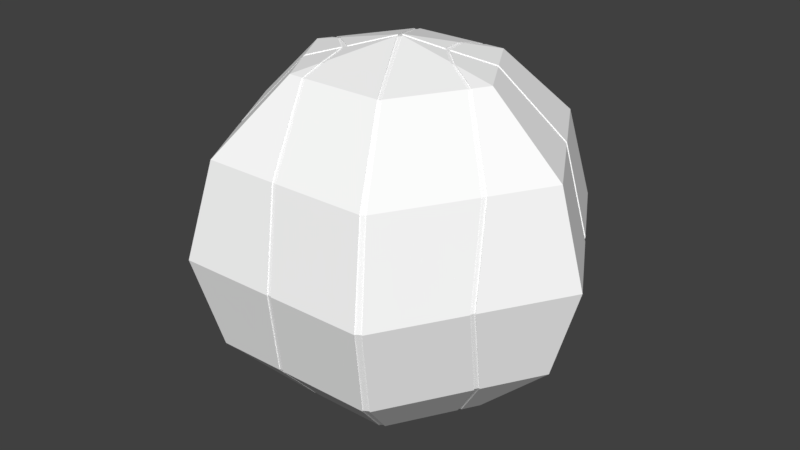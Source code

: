 # Source: BasketBall.blend  (saved by Blender 2.78.0; exported with 4.5.12 LTS)
import bpy
from mathutils import Matrix  # noqa: F401  (used for matrix-valued properties, if any)

bpy.ops.wm.read_factory_settings(use_empty=True)
scene = bpy.context.scene
scene.name = 'Scene'

# ---- collections
col_collection_1 = bpy.data.collections.new('Collection 1'); scene.collection.children.link(col_collection_1)

# ---- materials (node trees are filled in below, after node groups)
mat_bsktballtxt = bpy.data.materials.new('bsktBallTxt')
mat_bsktballtxt.alpha_threshold = 0.0
mat_bsktballtxt.use_transparent_shadow = False
mat_bsktballtxt.diffuse_color = (1.0, 1.0, 1.0, 1.0)
mat_bsktballtxt.specular_color = (0.0, 0.0, 0.0)
mat_bsktballtxt.roughness = 0.5
mat_bsktballtxt.specular_intensity = 0.0

# ---- material node trees

# ---- world
world_world = bpy.data.worlds.new('World'); scene.world = world_world
world_world.color = (0.05088, 0.05088, 0.05088)
world_world.use_sun_shadow = False
world_world.sun_shadow_jitter_overblur = 0.0
world_world.cycles.sampling_method = 'MANUAL'

# ---- meshes
me_untitled = bpy.data.meshes.new('Untitled')
me_untitled.from_pydata([(0.8888, 1.539, 0.4251), (-1.778, 6.762e-06, 0.4251), (-0.8888, -1.539, 0.4251), (1.778, 3.372e-06, 0.4251), (1.539, 2.666, 1.64), (-3.079, 3.319e-06, 1.64), (-1.539, -2.666, 1.64), (3.079, 6.709e-06, 1.64), (1.778, 3.079, 3.3), (-3.555, 3.246e-06, 3.3), (-1.778, -3.079, 3.3), (3.555, -1.442e-07, 3.3), (1.539, 2.666, 4.96), (-3.079, 6.564e-06, 4.96), (-1.539, -2.666, 4.96), (3.079, 6.564e-06, 4.96), (0.8888, 1.539, 6.175), (-1.778, 6.511e-06, 6.175), (-0.8888, -1.539, 6.175), (1.778, -2.699e-07, 6.175), (-0.822, 1.527, 0.4251), (-1.461, 2.623, 1.64), (-1.692, 3.025, 3.3), (-1.468, 2.619, 4.96), (-0.8301, 1.522, 6.175), (-0.9111, 1.475, 0.4251), (-1.541, 2.577, 1.64), (-1.774, 2.978, 3.3), (-1.534, 2.581, 4.96), (-0.903, 1.48, 6.175), (1.453, -2.628, 1.64), (1.684, -3.03, 3.3), (1.46, -2.624, 4.96), (0.8391, -1.517, 6.175), (0.9067, -1.478, 0.4251), (1.549, -2.572, 1.64), (1.782, -2.974, 3.3), (1.542, -2.576, 4.96), (0.8949, -1.485, 6.175), (-0.05525, -0.009839, 0.003254), (-0.01211, -0.07927, 0.002565), (0.8245, -1.524, 0.4251), (0.01082, 0.02516, -0.0005084), (0.05228, -0.03906, -0.001737), (0.04232, 0.002471, 6.592), (-0.00356, 0.06812, 6.592), (-0.06534, 0.0244, 6.584), (-0.02981, -0.03868, 6.584), (-1.311, -0.8082, 6.175), (-2.271, -1.4, 4.96), (-2.622, -1.616, 3.3), (-2.271, -1.4, 1.64), (-1.311, -0.8082, 0.4251), (-1.355, -0.7312, 6.175), (-2.348, -1.267, 4.96), (-2.711, -1.462, 3.3), (-2.348, -1.267, 1.64), (-1.355, -0.7312, 0.4251), (1.311, 0.8082, 6.175), (2.271, 1.4, 4.96), (2.622, 1.616, 3.3), (2.271, 1.4, 1.64), (1.311, 0.8082, 0.4251), (1.355, 0.7312, 6.175), (2.348, 1.267, 4.96), (2.711, 1.462, 3.3), (2.348, 1.267, 1.64), (1.355, 0.7312, 0.4251), (-0.803, -0.5238, 0.257), (-0.6768, -1.179, 0.32), (-0.6318, -1.537, 0.4251), (-0.303, -2.65, 1.64), (-0.04665, -3.054, 3.3), (-0.2268, -2.652, 4.96), (-0.6355, -1.539, 6.175), (-0.6589, -1.13, 6.285), (-0.8015, -0.4947, 6.339), (-0.8364, -0.4346, 6.339), (-1.321, 0.002756, 6.284), (-1.646, 0.222, 6.175), (-2.461, 1.032, 4.96), (-2.665, 1.489, 3.3), (-2.464, 1.031, 1.64), (-1.648, 0.2213, 0.4251), (-1.354, -0.006954, 0.3202), (-0.8469, -0.4499, 0.2572), (-0.7251, -0.4476, 6.363), (-0.5968, -1.02, 6.315), (-0.5637, -1.539, 6.175), (-0.1433, -2.651, 4.96), (0.03989, -3.053, 3.3), (-0.2153, -2.649, 1.64), (-0.559, -1.537, 0.4251), (-0.6133, -1.071, 0.2885), (-0.7268, -0.4811, 0.2317), (-0.7707, -0.4077, 0.2321), (-1.227, -0.009046, 0.2887), (-1.611, 0.284, 0.4251), (-2.418, 1.108, 1.64), (-2.62, 1.564, 3.3), (-2.414, 1.11, 4.96), (-1.609, 0.2849, 6.175), (-1.258, 0.003143, 6.299), (-0.7585, -0.3901, 6.363), (0.6763, 0.4262, 0.2111), (0.5499, 0.9414, 0.2539), (0.6322, 1.538, 0.4251), (0.3393, 2.649, 1.64), (0.04262, 3.052, 3.3), (0.3364, 2.647, 4.96), (0.545, 1.536, 6.175), (0.5356, 0.9438, 6.342), (0.6584, 0.4293, 6.383), (0.6953, 0.3735, 6.384), (1.081, 0.00633, 6.342), (1.609, -0.2925, 6.175), (2.471, -1.027, 4.96), (2.669, -1.487, 3.3), (2.467, -1.029, 1.64), (1.603, -0.2955, 0.4251), (1.1, -0.007679, 0.2534), (0.7199, 0.356, 0.2105), (0.4991, 0.8517, 0.2282), (0.6128, 0.388, 0.1897), (0.6563, 0.3185, 0.189), (0.9987, -0.008835, 0.2276), (1.569, -0.3546, 0.4251), (2.421, -1.106, 1.64), (2.624, -1.561, 3.3), (2.425, -1.104, 4.96), (1.575, -0.351, 6.175), (0.9761, 0.007276, 6.367), (0.6293, 0.3378, 6.404), (0.5932, 0.3914, 6.404), (0.4827, 0.8545, 6.367), (0.4762, 1.535, 6.175), (0.2462, 2.646, 4.96), (-0.04413, 3.051, 3.3), (0.2493, 2.648, 1.64), (0.5594, 1.537, 0.4251), (-2.334, -1.258, 1.647), (-2.257, -1.392, 1.647), (-1.347, -0.726, 0.4377), (-1.302, -0.8036, 0.4377), (2.334, 1.258, 1.647), (2.257, 1.392, 1.647), (1.347, 0.7258, 0.4377), (1.302, 0.8035, 0.4377), (-2.696, -1.453, 3.3), (-2.606, -1.608, 3.3), (2.696, 1.453, 3.3), (2.606, 1.608, 3.3), (-2.334, -1.258, 4.953), (-2.257, -1.392, 4.953), (2.334, 1.258, 4.953), (2.257, 1.392, 4.953), (-1.347, -0.7261, 6.162), (-1.303, -0.8038, 6.162), (1.347, 0.7259, 6.162), (1.303, 0.8036, 6.162), (-0.8433, -0.4474, 0.2749), (-0.799, -0.522, 0.2746), (-0.05475, 0.01955, 6.569), (-0.002138, 0.05568, 6.576), (-0.8257, 1.517, 6.161), (-0.8992, 1.475, 6.161), (-0.02874, -0.02714, 6.568), (0.8361, -1.512, 6.161), (0.8924, -1.479, 6.161), (0.0343, 0.006409, 6.576), (-1.455, 2.613, 1.648), (-1.535, 2.566, 1.648), (-0.8179, 1.522, 0.4389), (-0.9077, 1.47, 0.4389), (-1.685, 3.014, 3.3), (-1.767, 2.966, 3.3), (-1.462, 2.609, 4.952), (-1.528, 2.57, 4.952), (1.677, -3.018, 3.3), (1.775, -2.961, 3.3), (1.446, -2.618, 1.648), (1.544, -2.561, 1.648), (1.453, -2.614, 4.952), (1.537, -2.565, 4.952), (-0.01072, -0.07254, 0.01827), (0.04869, -0.03569, 0.01351), (-0.04842, -0.0122, 0.01899), (0.01267, 0.01939, 0.01478), (0.8216, -1.519, 0.4389), (0.9045, -1.471, 0.4389), (0.7151, 0.3525, 0.2277), (0.6712, 0.4234, 0.2284), (0.6536, 0.4267, 6.366), (0.6908, 0.3704, 6.366), (-0.798, -0.4929, 6.321), (-0.8332, -0.4323, 6.321), (-0.7546, -0.3874, 6.346), (-0.721, -0.4455, 6.346), (-0.7221, -0.4789, 0.2492), (-0.7664, -0.4048, 0.2495), (-0.5968, -1.02, 6.297), (-0.6595, -1.131, 6.267), (-0.6412, -1.53, 6.162), (-0.5688, -1.53, 6.162), (-0.2292, -2.635, 4.953), (-0.145, -2.634, 4.953), (-0.04767, -3.036, 3.3), (0.03966, -3.035, 3.3), (-0.3062, -2.634, 1.647), (-0.2177, -2.633, 1.647), (-0.5642, -1.527, 0.4376), (-0.6377, -1.527, 0.4376), (-0.6132, -1.07, 0.3064), (-0.6773, -1.18, 0.3382), (-1.227, -0.009114, 0.3067), (-1.355, -0.007006, 0.3384), (-1.642, 0.2113, 0.4376), (-1.605, 0.2745, 0.4376), (-2.405, 1.097, 1.647), (-2.451, 1.019, 1.647), (-2.605, 1.554, 3.3), (-2.649, 1.479, 3.3), (-2.402, 1.099, 4.953), (-2.449, 1.021, 4.953), (-1.603, 0.2755, 6.162), (-1.641, 0.212, 6.162), (-1.259, 0.003084, 6.28), (-1.322, 0.002694, 6.265), (0.6246, 0.3337, 6.387), (0.5882, 0.3879, 6.387), (0.6074, 0.3845, 0.2068), (0.6512, 0.3143, 0.206), (0.5493, 0.9401, 0.2715), (0.498, 0.8496, 0.2456), (0.9962, -0.008799, 0.245), (1.099, -0.007632, 0.2709), (1.597, -0.286, 0.4376), (1.562, -0.3457, 0.4376), (2.408, -1.095, 1.647), (2.455, -1.018, 1.647), (2.609, -1.552, 3.3), (2.653, -1.477, 3.3), (2.412, -1.093, 4.953), (2.458, -1.016, 4.953), (1.569, -0.3423, 6.162), (1.603, -0.2833, 6.162), (0.974, 0.007322, 6.349), (1.079, 0.006368, 6.324), (0.4817, 0.8527, 6.349), (0.5351, 0.9428, 6.324), (0.5501, 1.526, 6.162), (0.4808, 1.525, 6.162), (0.34, 2.631, 4.953), (0.249, 2.63, 4.953), (0.04368, 3.034, 3.3), (-0.04384, 3.033, 3.3), (0.3428, 2.633, 1.647), (0.252, 2.631, 1.647), (0.638, 1.528, 0.4376), (0.5647, 1.527, 0.4376)], [], [(0, 106, 107, 4), (141, 140, 142, 143), (70, 71, 6, 2), (145, 144, 146, 147), (4, 107, 108, 8), (149, 148, 140, 141), (6, 71, 72, 10), (151, 150, 144, 145), (8, 108, 109, 12), (153, 152, 148, 149), (10, 72, 73, 14), (155, 154, 150, 151), (12, 109, 110, 16), (157, 156, 152, 153), (14, 73, 74, 18), (159, 158, 154, 155), (1, 83, 84), (160, 161, 143, 142), (69, 70, 2), (162, 163, 164, 165), (166, 167, 168, 169), (166, 169, 163, 162), (171, 170, 172, 173), (175, 174, 170, 171), (177, 176, 174, 175), (165, 164, 176, 177), (82, 83, 1, 5), (81, 82, 5, 9), (80, 81, 9, 13), (79, 80, 13, 17), (179, 178, 180, 181), (183, 182, 178, 179), (168, 167, 182, 183), (118, 119, 3, 7), (117, 118, 7, 11), (116, 117, 11, 15), (115, 116, 15, 19), (51, 52, 2, 6), (50, 51, 6, 10), (49, 50, 10, 14), (48, 49, 14, 18), (61, 62, 0, 4), (60, 61, 4, 8), (59, 60, 8, 12), (58, 59, 12, 16), (2, 52, 68, 69), (185, 184, 186, 187), (189, 188, 184, 185), (105, 106, 0), (190, 191, 147, 146), (3, 119, 120), (114, 115, 19), (192, 193, 158, 159), (111, 112, 58, 16), (16, 110, 111), (78, 79, 17), (75, 76, 48, 18), (18, 74, 75), (157, 194, 195, 156), (17, 53, 77, 78), (13, 54, 53, 17), (9, 55, 54, 13), (5, 56, 55, 9), (1, 57, 56, 5), (19, 63, 113, 114), (15, 64, 63, 19), (11, 65, 64, 15), (7, 66, 65, 11), (3, 67, 66, 7), (120, 121, 67, 3), (84, 85, 57, 1), (173, 172, 187, 186), (0, 62, 104, 105), (181, 180, 188, 189), (93, 94, 40), (40, 41, 92, 93), (30, 91, 92, 41), (90, 91, 30, 31), (89, 90, 31, 32), (88, 89, 32, 33), (87, 88, 33, 47), (47, 86, 87), (196, 197, 166, 162), (102, 103, 46), (46, 29, 101, 102), (29, 28, 100, 101), (28, 27, 99, 100), (27, 26, 98, 99), (26, 25, 97, 98), (96, 97, 25, 39), (39, 95, 96), (186, 184, 198, 199), (200, 197, 194, 201), (201, 202, 203, 200), (202, 204, 205, 203), (204, 206, 207, 205), (206, 208, 209, 207), (210, 209, 208, 211), (212, 210, 211, 213), (213, 161, 198, 212), (199, 198, 161, 160), (214, 199, 160, 215), (215, 216, 217, 214), (218, 217, 216, 219), (220, 218, 219, 221), (222, 220, 221, 223), (224, 222, 223, 225), (226, 224, 225, 227), (227, 195, 196, 226), (195, 194, 197, 196), (122, 123, 42), (42, 20, 139, 122), (138, 139, 20, 21), (137, 138, 21, 22), (136, 137, 22, 23), (135, 136, 23, 24), (134, 135, 24, 45), (45, 133, 134), (163, 169, 228, 229), (131, 132, 44), (44, 38, 130, 131), (38, 37, 129, 130), (37, 36, 128, 129), (36, 35, 127, 128), (35, 34, 126, 127), (125, 126, 34, 43), (43, 124, 125), (185, 187, 230, 231), (232, 191, 230, 233), (231, 230, 191, 190), (234, 231, 190, 235), (235, 236, 237, 234), (238, 237, 236, 239), (240, 238, 239, 241), (242, 240, 241, 243), (244, 242, 243, 245), (246, 244, 245, 247), (247, 193, 228, 246), (229, 228, 193, 192), (248, 229, 192, 249), (249, 250, 251, 248), (250, 252, 253, 251), (252, 254, 255, 253), (254, 256, 257, 255), (256, 258, 259, 257), (233, 259, 258, 232), (56, 57, 142, 140), (52, 51, 141, 143), (66, 67, 146, 144), (62, 61, 145, 147), (55, 56, 140, 148), (51, 50, 149, 141), (65, 66, 144, 150), (61, 60, 151, 145), (54, 55, 148, 152), (50, 49, 153, 149), (64, 65, 150, 154), (60, 59, 155, 151), (53, 54, 152, 156), (49, 48, 157, 153), (63, 64, 154, 158), (59, 58, 159, 155), (68, 52, 143, 161), (57, 85, 160, 142), (45, 24, 164, 163), (29, 46, 162, 165), (47, 33, 167, 166), (38, 44, 169, 168), (21, 20, 172, 170), (25, 26, 171, 173), (22, 21, 170, 174), (26, 27, 175, 171), (23, 22, 174, 176), (27, 28, 177, 175), (24, 23, 176, 164), (28, 29, 165, 177), (31, 30, 180, 178), (35, 36, 179, 181), (32, 31, 178, 182), (36, 37, 183, 179), (33, 32, 182, 167), (37, 38, 168, 183), (41, 40, 184, 188), (43, 34, 189, 185), (104, 62, 147, 191), (67, 121, 190, 146), (113, 63, 158, 193), (58, 112, 192, 159), (48, 76, 194, 157), (77, 53, 156, 195), (20, 42, 187, 172), (39, 25, 173, 186), (30, 41, 188, 180), (34, 35, 181, 189), (86, 47, 166, 197), (46, 103, 196, 162), (40, 94, 198, 184), (95, 39, 186, 199), (87, 86, 197, 200), (76, 75, 201, 194), (75, 74, 202, 201), (88, 87, 200, 203), (74, 73, 204, 202), (89, 88, 203, 205), (73, 72, 206, 204), (90, 89, 205, 207), (72, 71, 208, 206), (91, 90, 207, 209), (92, 91, 209, 210), (71, 70, 211, 208), (93, 92, 210, 212), (70, 69, 213, 211), (69, 68, 161, 213), (94, 93, 212, 198), (96, 95, 199, 214), (85, 84, 215, 160), (84, 83, 216, 215), (97, 96, 214, 217), (98, 97, 217, 218), (83, 82, 219, 216), (99, 98, 218, 220), (82, 81, 221, 219), (100, 99, 220, 222), (81, 80, 223, 221), (101, 100, 222, 224), (80, 79, 225, 223), (102, 101, 224, 226), (79, 78, 227, 225), (78, 77, 195, 227), (103, 102, 226, 196), (44, 132, 228, 169), (133, 45, 163, 229), (42, 123, 230, 187), (124, 43, 185, 231), (105, 104, 191, 232), (123, 122, 233, 230), (125, 124, 231, 234), (121, 120, 235, 190), (120, 119, 236, 235), (126, 125, 234, 237), (127, 126, 237, 238), (119, 118, 239, 236), (128, 127, 238, 240), (118, 117, 241, 239), (129, 128, 240, 242), (117, 116, 243, 241), (130, 129, 242, 244), (116, 115, 245, 243), (131, 130, 244, 246), (115, 114, 247, 245), (114, 113, 193, 247), (132, 131, 246, 228), (134, 133, 229, 248), (112, 111, 249, 192), (111, 110, 250, 249), (135, 134, 248, 251), (110, 109, 252, 250), (136, 135, 251, 253), (109, 108, 254, 252), (137, 136, 253, 255), (108, 107, 256, 254), (138, 137, 255, 257), (107, 106, 258, 256), (139, 138, 257, 259), (122, 139, 259, 233), (106, 105, 232, 258)])
me_untitled.polygons.foreach_set('use_smooth', [True] * 266)
_k = set([(0, 4), (0, 62), (0, 105), (0, 106), (1, 5), (1, 57), (1, 83), (1, 84), (2, 6), (2, 52), (2, 69), (2, 70), (3, 7), (3, 67), (3, 119), (3, 120), (4, 8), (4, 61), (4, 107), (5, 9), (5, 56), (5, 82), (6, 10), (6, 51), (6, 71), (7, 11), (7, 66), (7, 118), (8, 12), (8, 60), (8, 108), (9, 13), (9, 55), (9, 81), (10, 14), (10, 50), (10, 72), (11, 15), (11, 65), (11, 117), (12, 16), (12, 59), (12, 109), (13, 17), (13, 54), (13, 80), (14, 18), (14, 49), (14, 73), (15, 19), (15, 64), (15, 116), (16, 58), (16, 110), (16, 111), (17, 53), (17, 78), (17, 79), (18, 48), (18, 74), (18, 75), (19, 63), (19, 114), (19, 115), (20, 21), (20, 42), (20, 139), (21, 22), (21, 138), (22, 23), (22, 137), (23, 24), (23, 136), (24, 45), (24, 135), (25, 26), (25, 39), (25, 97), (26, 27), (26, 98), (27, 28), (27, 99), (28, 29), (28, 100), (29, 46), (29, 101), (30, 31), (30, 41), (30, 91), (31, 32), (31, 90), (32, 33), (32, 89), (33, 47), (33, 88), (34, 35), (34, 43), (34, 126), (35, 36), (35, 127), (36, 37), (36, 128), (37, 38), (37, 129), (38, 44), (38, 130), (39, 95), (39, 96), (39, 186), (40, 41), (40, 93), (40, 94), (40, 184), (41, 92), (42, 122), (42, 123), (42, 187), (43, 124), (43, 125), (43, 185), (44, 131), (44, 132), (44, 169), (45, 133), (45, 134), (45, 163), (46, 102), (46, 103), (46, 162), (47, 86), (47, 87), (47, 166), (48, 49), (48, 76), (49, 50), (50, 51), (51, 52), (52, 68), (53, 54), (53, 77), (54, 55), (55, 56), (56, 57), (57, 85), (58, 59), (58, 112), (59, 60), (60, 61), (61, 62), (62, 104), (63, 64), (63, 113), (64, 65), (65, 66), (66, 67), (67, 121), (68, 69), (68, 161), (69, 70), (70, 71), (71, 72), (72, 73), (73, 74), (74, 75), (75, 76), (76, 194), (77, 78), (77, 195), (78, 79), (79, 80), (80, 81), (81, 82), (82, 83), (83, 84), (84, 85), (85, 160), (86, 87), (86, 197), (87, 88), (88, 89), (89, 90), (90, 91), (91, 92), (92, 93), (93, 94), (94, 198), (95, 96), (95, 199), (96, 97), (97, 98), (98, 99), (99, 100), (100, 101), (101, 102), (102, 103), (103, 196), (104, 105), (104, 191), (105, 106), (106, 107), (107, 108), (108, 109), (109, 110), (110, 111), (111, 112), (112, 192), (113, 114), (113, 193), (114, 115), (115, 116), (116, 117), (117, 118), (118, 119), (119, 120), (120, 121), (121, 190), (122, 123), (122, 139), (123, 230), (124, 125), (124, 231), (125, 126), (126, 127), (127, 128), (128, 129), (129, 130), (130, 131), (131, 132), (132, 228), (133, 134), (133, 229), (134, 135), (135, 136), (136, 137), (137, 138), (138, 139), (140, 141), (140, 142), (140, 148), (141, 143), (141, 149), (142, 143), (142, 160), (143, 161), (144, 145), (144, 146), (144, 150), (145, 147), (145, 151), (146, 147), (146, 190), (147, 191), (148, 149), (148, 152), (149, 153), (150, 151), (150, 154), (151, 155), (152, 153), (152, 156), (153, 157), (154, 155), (154, 158), (155, 159), (156, 157), (156, 195), (157, 194), (158, 159), (158, 193), (159, 192), (160, 215), (161, 213), (162, 165), (162, 196), (163, 164), (163, 229), (164, 165), (164, 176), (165, 177), (166, 167), (166, 169), (166, 197), (167, 168), (167, 182), (168, 169), (168, 183), (169, 228), (170, 171), (170, 172), (170, 174), (171, 173), (171, 175), (172, 173), (172, 187), (173, 186), (174, 175), (174, 176), (175, 177), (176, 177), (178, 179), (178, 180), (178, 182), (179, 181), (179, 183), (180, 181), (180, 188), (181, 189), (182, 183), (184, 188), (184, 198), (185, 189), (185, 231), (186, 187), (186, 199), (187, 230), (188, 189), (190, 235), (191, 232), (192, 249), (193, 247), (194, 201), (195, 227), (196, 226), (197, 200), (198, 212), (199, 214), (200, 201), (200, 203), (201, 202), (202, 203), (202, 204), (203, 205), (204, 205), (204, 206), (205, 207), (206, 207), (206, 208), (207, 209), (208, 209), (208, 211), (209, 210), (210, 211), (210, 212), (211, 213), (212, 213), (214, 215), (214, 217), (215, 216), (216, 217), (216, 219), (217, 218), (218, 219), (218, 220), (219, 221), (220, 221), (220, 222), (221, 223), (222, 223), (222, 224), (223, 225), (224, 225), (224, 226), (225, 227), (226, 227), (228, 246), (229, 248), (230, 233), (231, 234), (232, 233), (232, 258), (233, 259), (234, 235), (234, 237), (235, 236), (236, 237), (236, 239), (237, 238), (238, 239), (238, 240), (239, 241), (240, 241), (240, 242), (241, 243), (242, 243), (242, 244), (243, 245), (244, 245), (244, 246), (245, 247), (246, 247), (248, 249), (248, 251), (249, 250), (250, 251), (250, 252), (251, 253), (252, 253), (252, 254), (253, 255), (254, 255), (254, 256), (255, 257), (256, 257), (256, 258), (257, 259), (258, 259)])
me_untitled.attributes.new('sharp_edge', 'BOOLEAN', 'EDGE').data.foreach_set('value', [ (min(e.vertices), max(e.vertices)) in _k for e in me_untitled.edges])
_uv = me_untitled.uv_layers.new(name='map1')
_uv.uv.foreach_set('vector', [0.009296, 0.1667, 0.02112, 0.1667, 0.04084, 0.3333, 0.009296, 0.3333, 0.7803, 0.6656, 0.791, 0.6633, 0.7684, 0.5832, 0.7622, 0.5845, 0.2701, 0.1667, 0.2859, 0.3333, 0.2583, 0.3333, 0.2583, 0.1667, 0.7156, 0.298, 0.7048, 0.3002, 0.7187, 0.3737, 0.7249, 0.3724, 0.009296, 0.3333, 0.04084, 0.3333, 0.04872, 0.5, 0.009296, 0.5, 0.7913, 0.6986, 0.8036, 0.696, 0.791, 0.6633, 0.7803, 0.6656, 0.2583, 0.3333, 0.2859, 0.3333, 0.2977, 0.5, 0.2583, 0.5, 0.7165, 0.274, 0.7041, 0.2766, 0.7048, 0.3002, 0.7156, 0.298, 0.009296, 0.5, 0.04872, 0.5, 0.04084, 0.6667, 0.009296, 0.6667, 0.7922, 0.6747, 0.8029, 0.6724, 0.8036, 0.696, 0.7913, 0.6986, 0.2583, 0.5, 0.2977, 0.5, 0.2899, 0.6667, 0.2583, 0.6667, 0.7275, 0.3071, 0.7168, 0.3093, 0.7041, 0.2766, 0.7165, 0.274, 0.009296, 0.6667, 0.04084, 0.6667, 0.02507, 0.8333, 0.009296, 0.8333, 0.7829, 0.6003, 0.7891, 0.599, 0.8029, 0.6724, 0.7922, 0.6747, 0.2583, 0.6667, 0.2899, 0.6667, 0.2701, 0.8333, 0.2583, 0.8333, 0.7455, 0.3881, 0.7393, 0.3894, 0.7168, 0.3093, 0.7275, 0.3071, 0.1753, 0.1667, 0.1635, 0.1667, 0.1554, 0.1274, 0.7589, 0.5433, 0.7529, 0.5444, 0.7622, 0.5845, 0.7684, 0.5832, 0.2733, 0.1277, 0.2701, 0.1667, 0.2583, 0.1667, 0.7693, 0.4973, 0.7687, 0.4928, 0.8826, 0.4663, 0.8838, 0.4722, 0.7656, 0.4981, 0.6463, 0.5243, 0.6441, 0.5136, 0.7644, 0.4932, 0.7656, 0.4981, 0.7644, 0.4932, 0.7687, 0.4928, 0.7693, 0.4973, 0.9546, 0.442, 0.9533, 0.4356, 0.8618, 0.45, 0.8633, 0.4572, 0.9925, 0.44, 0.9911, 0.4334, 0.9533, 0.4356, 0.9546, 0.442, 0.9665, 0.4505, 0.9654, 0.4452, 0.9911, 0.4334, 0.9925, 0.44, 0.8838, 0.4722, 0.8826, 0.4663, 0.9654, 0.4452, 0.9665, 0.4505, 0.1438, 0.3333, 0.1635, 0.1667, 0.1753, 0.1667, 0.1753, 0.3333, 0.1359, 0.5, 0.1438, 0.3333, 0.1753, 0.3333, 0.1753, 0.5, 0.1438, 0.6667, 0.1359, 0.5, 0.1753, 0.5, 0.1753, 0.6667, 0.1635, 0.8333, 0.1438, 0.6667, 0.1753, 0.6667, 0.1753, 0.8333, 0.5152, 0.532, 0.5168, 0.5399, 0.5427, 0.5286, 0.5411, 0.5209, 0.5528, 0.5293, 0.5547, 0.5384, 0.5168, 0.5399, 0.5152, 0.532, 0.6441, 0.5136, 0.6463, 0.5243, 0.5547, 0.5384, 0.5528, 0.5293, 0.3928, 0.3333, 0.4086, 0.1667, 0.4243, 0.1667, 0.4243, 0.3333, 0.3849, 0.5, 0.3928, 0.3333, 0.4243, 0.3333, 0.4243, 0.5, 0.3928, 0.6667, 0.3849, 0.5, 0.4243, 0.5, 0.4243, 0.6667, 0.4086, 0.8333, 0.3928, 0.6667, 0.4243, 0.6667, 0.4243, 0.8333, 0.2189, 0.3333, 0.2189, 0.1667, 0.2583, 0.1667, 0.2583, 0.3333, 0.2189, 0.5, 0.2189, 0.3333, 0.2583, 0.3333, 0.2583, 0.5, 0.2189, 0.6667, 0.2189, 0.5, 0.2583, 0.5, 0.2583, 0.6667, 0.2189, 0.8333, 0.2189, 0.6667, 0.2583, 0.6667, 0.2583, 0.8333, 0.4679, 0.3333, 0.4679, 0.1667, 0.5073, 0.1667, 0.5073, 0.3333, 0.4679, 0.5, 0.4679, 0.3333, 0.5073, 0.3333, 0.5073, 0.5, 0.4679, 0.6667, 0.4679, 0.5, 0.5073, 0.5, 0.5073, 0.6667, 0.4679, 0.8333, 0.4679, 0.6667, 0.5073, 0.6667, 0.5073, 0.8333, 0.2583, 0.1667, 0.2189, 0.1667, 0.2191, 0.1037, 0.2486, 0.1273, 0.7379, 0.4764, 0.7387, 0.4813, 0.7437, 0.4804, 0.7424, 0.4757, 0.6239, 0.5, 0.6253, 0.5066, 0.7387, 0.4813, 0.7379, 0.4764, 0.03465, 0.1028, 0.02112, 0.1667, 0.009296, 0.1667, 0.7279, 0.4238, 0.7337, 0.4228, 0.7249, 0.3724, 0.7187, 0.3737, 0.4243, 0.1667, 0.4086, 0.1667, 0.4056, 0.1033, 0.409, 0.8981, 0.4086, 0.8333, 0.4243, 0.8333, 0.7568, 0.4404, 0.7521, 0.4411, 0.7393, 0.3894, 0.7455, 0.3881, 0.4908, 0.8958, 0.4669, 0.9114, 0.4679, 0.8333, 0.5073, 0.8333, 0.009296, 0.8333, 0.02507, 0.8333, 0.02462, 0.8981, 0.1675, 0.865, 0.1635, 0.8333, 0.1753, 0.8333, 0.2501, 0.8645, 0.2182, 0.8957, 0.2189, 0.8333, 0.2583, 0.8333, 0.2583, 0.8333, 0.2701, 0.8333, 0.266, 0.8656, 0.7829, 0.6003, 0.7762, 0.5596, 0.781, 0.5586, 0.7891, 0.599, 0.1753, 0.8333, 0.2147, 0.8333, 0.2151, 0.8955, 0.1834, 0.8644, 0.1753, 0.6667, 0.2147, 0.6667, 0.2147, 0.8333, 0.1753, 0.8333, 0.1753, 0.5, 0.2147, 0.5, 0.2147, 0.6667, 0.1753, 0.6667, 0.1753, 0.3333, 0.2147, 0.3333, 0.2147, 0.5, 0.1753, 0.5, 0.1753, 0.1667, 0.2147, 0.1667, 0.2147, 0.3333, 0.1753, 0.3333, 0.4243, 0.8333, 0.4638, 0.8333, 0.4647, 0.9115, 0.4409, 0.8959, 0.4243, 0.6667, 0.4638, 0.6667, 0.4638, 0.8333, 0.4243, 0.8333, 0.4243, 0.5, 0.4638, 0.5, 0.4638, 0.6667, 0.4243, 0.6667, 0.4243, 0.3333, 0.4638, 0.3333, 0.4638, 0.5, 0.4243, 0.5, 0.4243, 0.1667, 0.4638, 0.1667, 0.4638, 0.3333, 0.4243, 0.3333, 0.4401, 0.1027, 0.4637, 0.08667, 0.4638, 0.1667, 0.4243, 0.1667, 0.1855, 0.1274, 0.2152, 0.1038, 0.2147, 0.1667, 0.1753, 0.1667, 0.8633, 0.4572, 0.8618, 0.45, 0.7424, 0.4757, 0.7437, 0.4804, 0.5073, 0.1667, 0.4679, 0.1667, 0.4673, 0.08649, 0.4911, 0.1025, 0.5411, 0.5209, 0.5427, 0.5286, 0.6253, 0.5066, 0.6239, 0.5, 0.2457, 0.1155, 0.2191, 0.09428, 0.2194, 0.009303, 0.3182, 0.01063, 0.3371, 0.1667, 0.2735, 0.1667, 0.2778, 0.116, 0.3372, 0.3333, 0.2885, 0.3333, 0.2735, 0.1667, 0.3371, 0.1667, 0.2997, 0.5, 0.2885, 0.3333, 0.3372, 0.3333, 0.3372, 0.5, 0.2922, 0.6667, 0.2997, 0.5, 0.3372, 0.5, 0.3372, 0.6667, 0.2735, 0.8333, 0.2922, 0.6667, 0.3372, 0.6667, 0.3372, 0.8333, 0.269, 0.8785, 0.2735, 0.8333, 0.3372, 0.8333, 0.2965, 0.9948, 0.2171, 0.9892, 0.2181, 0.905, 0.2468, 0.877, 0.7798, 0.5525, 0.7752, 0.5534, 0.7656, 0.4981, 0.7693, 0.4973, 0.185, 0.8707, 0.2151, 0.9049, 0.2156, 0.9889, 0.1365, 0.9917, 0.09645, 0.8333, 0.1601, 0.8333, 0.166, 0.8714, 0.09645, 0.8333, 0.09645, 0.6667, 0.1414, 0.6667, 0.1601, 0.8333, 0.09645, 0.6667, 0.09645, 0.5, 0.1339, 0.5, 0.1414, 0.6667, 0.09645, 0.5, 0.09645, 0.3333, 0.1414, 0.3333, 0.1339, 0.5, 0.09645, 0.3333, 0.09645, 0.1667, 0.1601, 0.1667, 0.1414, 0.3333, 0.1495, 0.1156, 0.1601, 0.1667, 0.09645, 0.1667, 0.09584, 0.009454, 0.216, 0.009421, 0.2153, 0.09433, 0.1885, 0.1156, 0.7437, 0.4804, 0.7387, 0.4813, 0.7515, 0.5383, 0.7574, 0.5372, 0.739, 0.5737, 0.7752, 0.5534, 0.7762, 0.5596, 0.736, 0.5822, 0.736, 0.5822, 0.7138, 0.5996, 0.7104, 0.5958, 0.739, 0.5737, 0.7138, 0.5996, 0.632, 0.6265, 0.6282, 0.6221, 0.7104, 0.5958, 0.632, 0.6265, 0.5965, 0.6313, 0.5925, 0.6266, 0.6282, 0.6221, 0.5965, 0.6313, 0.6238, 0.6214, 0.6197, 0.6167, 0.5925, 0.6266, 0.6897, 0.5797, 0.6197, 0.6167, 0.6238, 0.6214, 0.6931, 0.5836, 0.7155, 0.5605, 0.6897, 0.5797, 0.6931, 0.5836, 0.7129, 0.5691, 0.7129, 0.5691, 0.7529, 0.5444, 0.7515, 0.5383, 0.7155, 0.5605, 0.7574, 0.5372, 0.7515, 0.5383, 0.7529, 0.5444, 0.7589, 0.5433, 0.8, 0.543, 0.7574, 0.5372, 0.7589, 0.5433, 0.8062, 0.5497, 0.8062, 0.5497, 0.8315, 0.5548, 0.8331, 0.5498, 0.8, 0.543, 0.9181, 0.5566, 0.8331, 0.5498, 0.8315, 0.5548, 0.9162, 0.5627, 0.9574, 0.5501, 0.9181, 0.5566, 0.9162, 0.5627, 0.9556, 0.556, 0.93, 0.5654, 0.9574, 0.5501, 0.9556, 0.556, 0.9281, 0.5715, 0.8537, 0.5654, 0.93, 0.5654, 0.9281, 0.5715, 0.8521, 0.5704, 0.8237, 0.5604, 0.8537, 0.5654, 0.8521, 0.5704, 0.8266, 0.5638, 0.8266, 0.5638, 0.781, 0.5586, 0.7798, 0.5525, 0.8237, 0.5604, 0.781, 0.5586, 0.7762, 0.5596, 0.7752, 0.5534, 0.7798, 0.5525, 0.4886, 0.0929, 0.4672, 0.07847, 0.4666, 0.006314, 0.07268, 0.006967, 0.08815, 0.1667, 0.02448, 0.1667, 0.03845, 0.0932, 0.0432, 0.3333, 0.02448, 0.1667, 0.08815, 0.1667, 0.08815, 0.3333, 0.0507, 0.5, 0.0432, 0.3333, 0.08815, 0.3333, 0.08815, 0.5, 0.0432, 0.6667, 0.0507, 0.5, 0.08815, 0.5, 0.08815, 0.6667, 0.02822, 0.8333, 0.0432, 0.6667, 0.08815, 0.6667, 0.08815, 0.8333, 0.02692, 0.9078, 0.02822, 0.8333, 0.08815, 0.8333, 0.04762, 0.9953, 0.466, 0.9894, 0.4668, 0.9192, 0.4883, 0.9051, 0.7687, 0.4928, 0.7644, 0.4932, 0.7534, 0.4464, 0.7579, 0.4457, 0.4433, 0.9053, 0.4648, 0.9194, 0.4657, 0.9897, 0.3859, 0.9951, 0.3455, 0.8333, 0.4054, 0.8333, 0.4067, 0.9078, 0.3455, 0.8333, 0.3455, 0.6667, 0.3904, 0.6667, 0.4054, 0.8333, 0.3455, 0.6667, 0.3455, 0.5, 0.3829, 0.5, 0.3904, 0.6667, 0.3455, 0.5, 0.3455, 0.3333, 0.3904, 0.3333, 0.3829, 0.5, 0.3455, 0.3333, 0.3455, 0.1667, 0.4054, 0.1667, 0.3904, 0.3333, 0.4028, 0.09376, 0.4054, 0.1667, 0.3455, 0.1667, 0.3776, 0.008176, 0.4637, 0.00668, 0.4637, 0.07867, 0.4424, 0.09307, 0.7379, 0.4764, 0.7424, 0.4757, 0.7345, 0.4279, 0.7288, 0.4289, 0.7667, 0.4051, 0.7337, 0.4228, 0.7345, 0.4279, 0.7642, 0.4119, 0.7288, 0.4289, 0.7345, 0.4279, 0.7337, 0.4228, 0.7279, 0.4238, 0.6958, 0.426, 0.7288, 0.4289, 0.7279, 0.4238, 0.6911, 0.4207, 0.6911, 0.4207, 0.6538, 0.408, 0.6523, 0.4127, 0.6958, 0.426, 0.5777, 0.4067, 0.6523, 0.4127, 0.6538, 0.408, 0.5796, 0.4006, 0.5503, 0.4222, 0.5777, 0.4067, 0.5796, 0.4006, 0.5521, 0.4163, 0.5895, 0.4155, 0.5503, 0.4222, 0.5521, 0.4163, 0.5915, 0.4094, 0.6728, 0.4279, 0.5895, 0.4155, 0.5915, 0.4094, 0.6743, 0.4233, 0.7197, 0.4432, 0.6728, 0.4279, 0.6743, 0.4233, 0.7146, 0.4376, 0.7146, 0.4376, 0.7521, 0.4411, 0.7534, 0.4464, 0.7197, 0.4432, 0.7579, 0.4457, 0.7534, 0.4464, 0.7521, 0.4411, 0.7568, 0.4404, 0.7872, 0.4294, 0.7579, 0.4457, 0.7568, 0.4404, 0.7893, 0.4223, 0.7893, 0.4223, 0.8187, 0.3937, 0.8219, 0.3974, 0.7872, 0.4294, 0.8187, 0.3937, 0.8823, 0.3496, 0.8864, 0.3544, 0.8219, 0.3974, 0.8823, 0.3496, 0.9113, 0.3417, 0.9154, 0.3463, 0.8864, 0.3544, 0.9113, 0.3417, 0.8703, 0.3403, 0.8745, 0.3451, 0.9154, 0.3463, 0.8703, 0.3403, 0.794, 0.3733, 0.7974, 0.3772, 0.8745, 0.3451, 0.7642, 0.4119, 0.7974, 0.3772, 0.794, 0.3733, 0.7667, 0.4051, 0.2147, 0.3333, 0.2147, 0.1667, 0.2147, 0.1667, 0.2147, 0.3333, 0.2189, 0.1667, 0.2189, 0.3333, 0.2189, 0.3333, 0.2189, 0.1667, 0.4638, 0.3333, 0.4638, 0.1667, 0.4638, 0.1667, 0.4638, 0.3333, 0.4679, 0.1667, 0.4679, 0.3333, 0.4679, 0.3333, 0.4679, 0.1667, 0.2147, 0.5, 0.2147, 0.3333, 0.2147, 0.3333, 0.2147, 0.5, 0.2189, 0.3333, 0.2189, 0.5, 0.2189, 0.5, 0.2189, 0.3333, 0.4638, 0.5, 0.4638, 0.3333, 0.4638, 0.3333, 0.4638, 0.5, 0.4679, 0.3333, 0.4679, 0.5, 0.4679, 0.5, 0.4679, 0.3333, 0.2147, 0.6667, 0.2147, 0.5, 0.2147, 0.5, 0.2147, 0.6667, 0.2189, 0.5, 0.2189, 0.6667, 0.2189, 0.6667, 0.2189, 0.5, 0.4638, 0.6667, 0.4638, 0.5, 0.4638, 0.5, 0.4638, 0.6667, 0.4679, 0.5, 0.4679, 0.6667, 0.4679, 0.6667, 0.4679, 0.5, 0.2147, 0.8333, 0.2147, 0.6667, 0.2147, 0.6667, 0.2147, 0.8333, 0.2189, 0.6667, 0.2189, 0.8333, 0.2189, 0.8333, 0.2189, 0.6667, 0.4638, 0.8333, 0.4638, 0.6667, 0.4638, 0.6667, 0.4638, 0.8333, 0.4679, 0.6667, 0.4679, 0.8333, 0.4679, 0.8333, 0.4679, 0.6667, 0.2191, 0.1037, 0.2189, 0.1667, 0.2189, 0.1667, 0.2191, 0.1037, 0.2147, 0.1667, 0.2152, 0.1038, 0.2152, 0.1038, 0.2147, 0.1667, 0.04762, 0.9953, 0.08815, 0.8333, 0.08815, 0.8333, 0.04762, 0.9953, 0.09645, 0.8333, 0.1365, 0.9917, 0.1365, 0.9917, 0.09645, 0.8333, 0.2965, 0.9948, 0.3372, 0.8333, 0.3372, 0.8333, 0.2965, 0.9948, 0.3455, 0.8333, 0.3859, 0.9951, 0.3859, 0.9951, 0.3455, 0.8333, 0.08815, 0.3333, 0.08815, 0.1667, 0.08815, 0.1667, 0.08815, 0.3333, 0.09645, 0.1667, 0.09645, 0.3333, 0.09645, 0.3333, 0.09645, 0.1667, 0.08815, 0.5, 0.08815, 0.3333, 0.08815, 0.3333, 0.08815, 0.5, 0.09645, 0.3333, 0.09645, 0.5, 0.09645, 0.5, 0.09645, 0.3333, 0.08815, 0.6667, 0.08815, 0.5, 0.08815, 0.5, 0.08815, 0.6667, 0.09645, 0.5, 0.09645, 0.6667, 0.09645, 0.6667, 0.09645, 0.5, 0.08815, 0.8333, 0.08815, 0.6667, 0.08815, 0.6667, 0.08815, 0.8333, 0.09645, 0.6667, 0.09645, 0.8333, 0.09645, 0.8333, 0.09645, 0.6667, 0.3372, 0.5, 0.3372, 0.3333, 0.3372, 0.3333, 0.3372, 0.5, 0.3455, 0.3333, 0.3455, 0.5, 0.3455, 0.5, 0.3455, 0.3333, 0.3372, 0.6667, 0.3372, 0.5, 0.3372, 0.5, 0.3372, 0.6667, 0.3455, 0.5, 0.3455, 0.6667, 0.3455, 0.6667, 0.3455, 0.5, 0.3372, 0.8333, 0.3372, 0.6667, 0.3372, 0.6667, 0.3372, 0.8333, 0.3455, 0.6667, 0.3455, 0.8333, 0.3455, 0.8333, 0.3455, 0.6667, 0.3371, 0.1667, 0.3182, 0.01063, 0.3182, 0.01063, 0.3371, 0.1667, 0.3776, 0.008176, 0.3455, 0.1667, 0.3455, 0.1667, 0.3776, 0.008176, 0.4673, 0.08649, 0.4679, 0.1667, 0.4679, 0.1667, 0.4673, 0.08649, 0.4638, 0.1667, 0.4637, 0.08667, 0.4637, 0.08667, 0.4638, 0.1667, 0.4647, 0.9115, 0.4638, 0.8333, 0.4638, 0.8333, 0.4647, 0.9115, 0.4679, 0.8333, 0.4669, 0.9114, 0.4669, 0.9114, 0.4679, 0.8333, 0.2189, 0.8333, 0.2182, 0.8957, 0.2182, 0.8957, 0.2189, 0.8333, 0.2151, 0.8955, 0.2147, 0.8333, 0.2147, 0.8333, 0.2151, 0.8955, 0.08815, 0.1667, 0.07268, 0.006967, 0.07268, 0.006967, 0.08815, 0.1667, 0.09584, 0.009454, 0.09645, 0.1667, 0.09645, 0.1667, 0.09584, 0.009454, 0.3372, 0.3333, 0.3371, 0.1667, 0.3371, 0.1667, 0.3372, 0.3333, 0.3455, 0.1667, 0.3455, 0.3333, 0.3455, 0.3333, 0.3455, 0.1667, 0.2181, 0.905, 0.2171, 0.9892, 0.2171, 0.9892, 0.2181, 0.905, 0.2156, 0.9889, 0.2151, 0.9049, 0.2151, 0.9049, 0.2156, 0.9889, 0.2194, 0.009303, 0.2191, 0.09428, 0.2191, 0.09428, 0.2194, 0.009303, 0.2153, 0.09433, 0.216, 0.009421, 0.216, 0.009421, 0.2153, 0.09433, 0.2468, 0.877, 0.2181, 0.905, 0.2181, 0.905, 0.2468, 0.877, 0.2182, 0.8957, 0.2501, 0.8645, 0.2501, 0.8645, 0.2182, 0.8957, 0.266, 0.8656, 0.2701, 0.8333, 0.2701, 0.8333, 0.266, 0.8656, 0.2735, 0.8333, 0.269, 0.8785, 0.269, 0.8785, 0.2735, 0.8333, 0.2701, 0.8333, 0.2899, 0.6667, 0.2899, 0.6667, 0.2701, 0.8333, 0.2922, 0.6667, 0.2735, 0.8333, 0.2735, 0.8333, 0.2922, 0.6667, 0.2899, 0.6667, 0.2977, 0.5, 0.2977, 0.5, 0.2899, 0.6667, 0.2997, 0.5, 0.2922, 0.6667, 0.2922, 0.6667, 0.2997, 0.5, 0.2977, 0.5, 0.2859, 0.3333, 0.2859, 0.3333, 0.2977, 0.5, 0.2885, 0.3333, 0.2997, 0.5, 0.2997, 0.5, 0.2885, 0.3333, 0.2735, 0.1667, 0.2885, 0.3333, 0.2885, 0.3333, 0.2735, 0.1667, 0.2859, 0.3333, 0.2701, 0.1667, 0.2701, 0.1667, 0.2859, 0.3333, 0.2778, 0.116, 0.2735, 0.1667, 0.2735, 0.1667, 0.2778, 0.116, 0.2701, 0.1667, 0.2733, 0.1277, 0.2733, 0.1277, 0.2701, 0.1667, 0.2486, 0.1273, 0.2191, 0.1037, 0.2191, 0.1037, 0.2486, 0.1273, 0.2191, 0.09428, 0.2457, 0.1155, 0.2457, 0.1155, 0.2191, 0.09428, 0.1885, 0.1156, 0.2153, 0.09433, 0.2153, 0.09433, 0.1885, 0.1156, 0.2152, 0.1038, 0.1855, 0.1274, 0.1855, 0.1274, 0.2152, 0.1038, 0.1554, 0.1274, 0.1635, 0.1667, 0.1635, 0.1667, 0.1554, 0.1274, 0.1601, 0.1667, 0.1495, 0.1156, 0.1495, 0.1156, 0.1601, 0.1667, 0.1414, 0.3333, 0.1601, 0.1667, 0.1601, 0.1667, 0.1414, 0.3333, 0.1635, 0.1667, 0.1438, 0.3333, 0.1438, 0.3333, 0.1635, 0.1667, 0.1339, 0.5, 0.1414, 0.3333, 0.1414, 0.3333, 0.1339, 0.5, 0.1438, 0.3333, 0.1359, 0.5, 0.1359, 0.5, 0.1438, 0.3333, 0.1414, 0.6667, 0.1339, 0.5, 0.1339, 0.5, 0.1414, 0.6667, 0.1359, 0.5, 0.1438, 0.6667, 0.1438, 0.6667, 0.1359, 0.5, 0.1601, 0.8333, 0.1414, 0.6667, 0.1414, 0.6667, 0.1601, 0.8333, 0.1438, 0.6667, 0.1635, 0.8333, 0.1635, 0.8333, 0.1438, 0.6667, 0.166, 0.8714, 0.1601, 0.8333, 0.1601, 0.8333, 0.166, 0.8714, 0.1635, 0.8333, 0.1675, 0.865, 0.1675, 0.865, 0.1635, 0.8333, 0.1834, 0.8644, 0.2151, 0.8955, 0.2151, 0.8955, 0.1834, 0.8644, 0.2151, 0.9049, 0.185, 0.8707, 0.185, 0.8707, 0.2151, 0.9049, 0.4657, 0.9897, 0.4648, 0.9194, 0.4648, 0.9194, 0.4657, 0.9897, 0.4668, 0.9192, 0.466, 0.9894, 0.466, 0.9894, 0.4668, 0.9192, 0.4666, 0.006314, 0.4672, 0.07847, 0.4672, 0.07847, 0.4666, 0.006314, 0.4637, 0.07867, 0.4637, 0.00668, 0.4637, 0.00668, 0.4637, 0.07867, 0.4911, 0.1025, 0.4673, 0.08649, 0.4673, 0.08649, 0.4911, 0.1025, 0.4672, 0.07847, 0.4886, 0.0929, 0.4886, 0.0929, 0.4672, 0.07847, 0.4424, 0.09307, 0.4637, 0.07867, 0.4637, 0.07867, 0.4424, 0.09307, 0.4637, 0.08667, 0.4401, 0.1027, 0.4401, 0.1027, 0.4637, 0.08667, 0.4056, 0.1033, 0.4086, 0.1667, 0.4086, 0.1667, 0.4056, 0.1033, 0.4054, 0.1667, 0.4028, 0.09376, 0.4028, 0.09376, 0.4054, 0.1667, 0.3904, 0.3333, 0.4054, 0.1667, 0.4054, 0.1667, 0.3904, 0.3333, 0.4086, 0.1667, 0.3928, 0.3333, 0.3928, 0.3333, 0.4086, 0.1667, 0.3829, 0.5, 0.3904, 0.3333, 0.3904, 0.3333, 0.3829, 0.5, 0.3928, 0.3333, 0.3849, 0.5, 0.3849, 0.5, 0.3928, 0.3333, 0.3904, 0.6667, 0.3829, 0.5, 0.3829, 0.5, 0.3904, 0.6667, 0.3849, 0.5, 0.3928, 0.6667, 0.3928, 0.6667, 0.3849, 0.5, 0.4054, 0.8333, 0.3904, 0.6667, 0.3904, 0.6667, 0.4054, 0.8333, 0.3928, 0.6667, 0.4086, 0.8333, 0.4086, 0.8333, 0.3928, 0.6667, 0.4067, 0.9078, 0.4054, 0.8333, 0.4054, 0.8333, 0.4067, 0.9078, 0.4086, 0.8333, 0.409, 0.8981, 0.409, 0.8981, 0.4086, 0.8333, 0.4409, 0.8959, 0.4647, 0.9115, 0.4647, 0.9115, 0.4409, 0.8959, 0.4648, 0.9194, 0.4433, 0.9053, 0.4433, 0.9053, 0.4648, 0.9194, 0.4883, 0.9051, 0.4668, 0.9192, 0.4668, 0.9192, 0.4883, 0.9051, 0.4669, 0.9114, 0.4908, 0.8958, 0.4908, 0.8958, 0.4669, 0.9114, 0.02462, 0.8981, 0.02507, 0.8333, 0.02507, 0.8333, 0.02462, 0.8981, 0.02822, 0.8333, 0.02692, 0.9078, 0.02692, 0.9078, 0.02822, 0.8333, 0.02507, 0.8333, 0.04084, 0.6667, 0.04084, 0.6667, 0.02507, 0.8333, 0.0432, 0.6667, 0.02822, 0.8333, 0.02822, 0.8333, 0.0432, 0.6667, 0.04084, 0.6667, 0.04872, 0.5, 0.04872, 0.5, 0.04084, 0.6667, 0.0507, 0.5, 0.0432, 0.6667, 0.0432, 0.6667, 0.0507, 0.5, 0.04872, 0.5, 0.04084, 0.3333, 0.04084, 0.3333, 0.04872, 0.5, 0.0432, 0.3333, 0.0507, 0.5, 0.0507, 0.5, 0.0432, 0.3333, 0.04084, 0.3333, 0.02112, 0.1667, 0.02112, 0.1667, 0.04084, 0.3333, 0.02448, 0.1667, 0.0432, 0.3333, 0.0432, 0.3333, 0.02448, 0.1667, 0.03845, 0.0932, 0.02448, 0.1667, 0.02448, 0.1667, 0.03845, 0.0932, 0.02112, 0.1667, 0.03465, 0.1028, 0.03465, 0.1028, 0.02112, 0.1667])
me_untitled.materials.append(mat_bsktballtxt)
me_untitled.use_remesh_preserve_volume = False
me_untitled.use_remesh_preserve_attributes = False
me_untitled.use_mirror_vertex_groups = False
me_untitled.update()
me_untitled.normals_split_custom_set([tuple(v) for v in zip(*[iter([-0.009767, 0.7362, -0.6767, -0.009767, 0.7362, -0.6767, -0.009767, 0.7362, -0.6767, -0.009767, 0.7362, -0.6767, -0.6351, -0.3667, -0.6798, -0.6351, -0.3667, -0.6798, -0.6351, -0.3667, -0.6798, -0.6351, -0.3667, -0.6798, 0.009012, -0.7358, -0.6771, 0.009012, -0.7358, -0.6771, 0.009012, -0.7358, -0.6771, 0.009012, -0.7358, -0.6771, 0.6351, 0.3667, -0.6798, 0.6351, 0.3667, -0.6798, 0.6351, 0.3667, -0.6798, 0.6351, 0.3667, -0.6798, -0.01459, 0.971, -0.2388, -0.01459, 0.971, -0.2388, -0.01459, 0.971, -0.2388, -0.01459, 0.971, -0.2388, -0.8405, -0.4853, -0.2411, -0.8405, -0.4853, -0.2411, -0.8405, -0.4853, -0.2411, -0.8405, -0.4853, -0.2411, 0.01322, -0.9709, -0.2389, 0.01322, -0.9709, -0.2389, 0.01322, -0.9709, -0.2389, 0.01322, -0.9709, -0.2389, 0.8405, 0.4852, -0.2411, 0.8405, 0.4852, -0.2411, 0.8405, 0.4852, -0.2411, 0.8405, 0.4852, -0.2411, -0.01513, 0.9708, 0.2393, -0.01513, 0.9708, 0.2393, -0.01513, 0.9708, 0.2393, -0.01513, 0.9708, 0.2393, -0.8405, -0.4853, 0.2411, -0.8405, -0.4853, 0.2411, -0.8405, -0.4853, 0.2411, -0.8405, -0.4853, 0.2411, 0.01251, -0.9711, 0.2383, 0.01251, -0.9711, 0.2383, 0.01251, -0.9711, 0.2383, 0.01251, -0.9711, 0.2383, 0.8405, 0.4852, 0.2411, 0.8405, 0.4852, 0.2411, 0.8405, 0.4852, 0.2411, 0.8405, 0.4852, 0.2411, -0.01075, 0.7365, 0.6764, -0.01075, 0.7365, 0.6764, -0.01075, 0.7365, 0.6764, -0.01075, 0.7365, 0.6764, -0.6352, -0.3667, 0.6797, -0.6352, -0.3667, 0.6797, -0.6352, -0.3667, 0.6797, -0.6352, -0.3667, 0.6797, 0.006962, -0.7358, 0.6772, 0.006962, -0.7358, 0.6772, 0.006962, -0.7358, 0.6772, 0.006962, -0.7358, 0.6772, 0.6352, 0.3667, 0.6798, 0.6352, 0.3667, 0.6798, 0.6352, 0.3667, 0.6798, 0.6352, 0.3667, 0.6798, -0.2361, 0.1387, -0.9618, -0.2361, 0.1387, -0.9618, -0.2361, 0.1387, -0.9618, -0.2382, -0.1386, -0.9613, -0.2393, -0.1376, -0.9611, -0.2356, -0.1362, -0.9622, -0.2356, -0.1362, -0.9622, 0.002477, -0.2812, -0.9597, 0.002477, -0.2812, -0.9597, 0.002477, -0.2812, -0.9597, -0.1858, 0.08578, 0.9788, -0.07915, 0.1704, 0.9822, -0.1684, 0.1771, 0.9697, -0.1684, 0.1771, 0.9697, 0.0621, -0.2328, 0.9705, 0.0621, -0.2328, 0.9705, 0.0621, -0.2328, 0.9705, 0.0621, -0.2328, 0.9705, -0.2204, -0.1284, 0.9669, 0.1977, 0.1463, 0.9693, -0.07915, 0.1704, 0.9822, -0.1858, 0.08578, 0.9788, -0.3458, 0.599, -0.7223, -0.3458, 0.599, -0.7223, -0.3458, 0.599, -0.7223, -0.3458, 0.599, -0.7223, -0.4815, 0.834, -0.2695, -0.4815, 0.834, -0.2695, -0.4815, 0.834, -0.2695, -0.4815, 0.834, -0.2695, -0.4815, 0.834, 0.2695, -0.4815, 0.834, 0.2695, -0.4815, 0.834, 0.2695, -0.4815, 0.834, 0.2695, -0.3458, 0.599, 0.7222, -0.3458, 0.599, 0.7222, -0.3458, 0.599, 0.7222, -0.3458, 0.599, 0.7222, -0.6327, 0.3766, -0.6767, -0.6327, 0.3766, -0.6767, -0.6327, 0.3766, -0.6767, -0.6327, 0.3766, -0.6767, -0.8336, 0.4981, -0.2388, -0.8336, 0.4981, -0.2388, -0.8336, 0.4981, -0.2388, -0.8336, 0.4981, -0.2388, -0.8332, 0.4985, 0.2393, -0.8332, 0.4985, 0.2393, -0.8332, 0.4985, 0.2393, -0.8332, 0.4985, 0.2393, -0.6323, 0.3777, 0.6764, -0.6323, 0.3777, 0.6764, -0.6323, 0.3777, 0.6764, -0.6323, 0.3777, 0.6764, 0.4815, -0.834, -0.2695, 0.4815, -0.834, -0.2695, 0.4815, -0.834, -0.2695, 0.4815, -0.834, -0.2695, 0.4815, -0.834, 0.2695, 0.4815, -0.834, 0.2695, 0.4815, -0.834, 0.2695, 0.4815, -0.834, 0.2695, 0.3458, -0.599, 0.7222, 0.3458, -0.599, 0.7222, 0.3458, -0.599, 0.7222, 0.3458, -0.599, 0.7222, 0.6328, -0.3756, -0.6771, 0.6328, -0.3756, -0.6771, 0.6328, -0.3756, -0.6771, 0.6328, -0.3756, -0.6771, 0.8343, -0.4969, -0.2389, 0.8343, -0.4969, -0.2389, 0.8343, -0.4969, -0.2389, 0.8343, -0.4969, -0.2389, 0.8347, -0.4964, 0.2384, 0.8347, -0.4964, 0.2384, 0.8347, -0.4964, 0.2384, 0.8347, -0.4964, 0.2384, 0.634, -0.3735, 0.6772, 0.634, -0.3735, 0.6772, 0.634, -0.3735, 0.6772, 0.634, -0.3735, 0.6772, -0.635, -0.3666, -0.68, -0.635, -0.3666, -0.68, -0.635, -0.3666, -0.68, -0.635, -0.3666, -0.68, -0.8405, -0.4852, -0.2412, -0.8405, -0.4852, -0.2412, -0.8405, -0.4852, -0.2412, -0.8405, -0.4852, -0.2412, -0.8405, -0.4852, 0.2412, -0.8405, -0.4852, 0.2412, -0.8405, -0.4852, 0.2412, -0.8405, -0.4852, 0.2412, -0.635, -0.3666, 0.68, -0.635, -0.3666, 0.68, -0.635, -0.3666, 0.68, -0.635, -0.3666, 0.68, 0.635, 0.3666, -0.68, 0.635, 0.3666, -0.68, 0.635, 0.3666, -0.68, 0.635, 0.3666, -0.68, 0.8405, 0.4852, -0.2412, 0.8405, 0.4852, -0.2412, 0.8405, 0.4852, -0.2412, 0.8405, 0.4852, -0.2412, 0.8405, 0.4852, 0.2412, 0.8405, 0.4852, 0.2412, 0.8405, 0.4852, 0.2412, 0.8405, 0.4852, 0.2412, 0.635, 0.3666, 0.68, 0.635, 0.3666, 0.68, 0.635, 0.3666, 0.68, 0.635, 0.3666, 0.68, -0.2403, -0.1387, -0.9607, -0.2403, -0.1387, -0.9607, -0.2403, -0.1387, -0.9607, -0.2403, -0.1387, -0.9607, 0.1315, -0.1174, -0.9843, -0.003798, -0.1965, -0.9805, -0.2246, -0.1289, -0.9659, 0.1948, 0.1381, -0.9711, 0.1008, -0.2254, -0.969, 0.1008, -0.2254, -0.969, -0.003798, -0.1965, -0.9805, 0.1315, -0.1174, -0.9843, -0.00206, 0.2762, -0.9611, -0.00206, 0.2762, -0.9611, -0.00206, 0.2762, -0.9611, 0.2363, 0.1437, -0.961, 0.2367, 0.1419, -0.9612, 0.2334, 0.1439, -0.9617, 0.2334, 0.1439, -0.9617, 0.2447, -0.1442, -0.9588, 0.2447, -0.1442, -0.9588, 0.2447, -0.1442, -0.9588, 0.2297, -0.1326, 0.9642, 0.2297, -0.1326, 0.9642, 0.2297, -0.1326, 0.9642, 0.2267, 0.1367, 0.9643, 0.2264, 0.1385, 0.9642, 0.2231, 0.1391, 0.9648, 0.2231, 0.1391, 0.9648, 0.2305, 0.1331, 0.9639, 0.2305, 0.1331, 0.9639, 0.2305, 0.1331, 0.9639, 0.2305, 0.1331, 0.9639, -0.002745, 0.271, 0.9626, -0.002745, 0.271, 0.9626, -0.002745, 0.271, 0.9626, -0.2301, 0.136, 0.9636, -0.2301, 0.136, 0.9636, -0.2301, 0.136, 0.9636, -0.2287, -0.132, 0.9645, -0.2287, -0.132, 0.9645, -0.2287, -0.132, 0.9645, -0.2287, -0.132, 0.9645, 8.887e-06, -0.2608, 0.9654, 8.887e-06, -0.2608, 0.9654, 8.887e-06, -0.2608, 0.9654, -0.2238, -0.1295, 0.966, -0.2274, -0.1306, 0.965, -0.2262, -0.1316, 0.9652, -0.2238, -0.1295, 0.966, -0.2287, -0.1321, 0.9645, -0.2287, -0.1321, 0.9645, -0.2287, -0.1321, 0.9645, -0.2287, -0.1321, 0.9645, -0.635, -0.3666, 0.68, -0.635, -0.3666, 0.68, -0.635, -0.3666, 0.68, -0.635, -0.3666, 0.68, -0.8405, -0.4852, 0.2412, -0.8405, -0.4852, 0.2412, -0.8405, -0.4852, 0.2412, -0.8405, -0.4852, 0.2412, -0.8405, -0.4852, -0.2412, -0.8405, -0.4852, -0.2412, -0.8405, -0.4852, -0.2412, -0.8405, -0.4852, -0.2412, -0.635, -0.3666, -0.68, -0.635, -0.3666, -0.68, -0.635, -0.3666, -0.68, -0.635, -0.3666, -0.68, 0.232, 0.1339, 0.9635, 0.232, 0.1339, 0.9635, 0.232, 0.1339, 0.9635, 0.232, 0.1339, 0.9635, 0.635, 0.3666, 0.68, 0.635, 0.3666, 0.68, 0.635, 0.3666, 0.68, 0.635, 0.3666, 0.68, 0.8405, 0.4852, 0.2412, 0.8405, 0.4852, 0.2412, 0.8405, 0.4852, 0.2412, 0.8405, 0.4852, 0.2412, 0.8405, 0.4852, -0.2412, 0.8405, 0.4852, -0.2412, 0.8405, 0.4852, -0.2412, 0.8405, 0.4852, -0.2412, 0.635, 0.3666, -0.68, 0.635, 0.3666, -0.68, 0.635, 0.3666, -0.68, 0.635, 0.3666, -0.68, 0.2418, 0.1396, -0.9602, 0.2418, 0.1396, -0.9602, 0.2418, 0.1396, -0.9602, 0.2418, 0.1396, -0.9602, -0.2404, -0.1388, -0.9607, -0.2404, -0.1388, -0.9607, -0.2404, -0.1388, -0.9607, -0.2404, -0.1388, -0.9607, -0.1362, 0.1974, -0.9708, -0.1362, 0.1974, -0.9708, -0.1362, 0.1974, -0.9708, -0.1362, 0.1974, -0.9708, 0.2404, 0.1388, -0.9607, 0.2404, 0.1388, -0.9607, 0.2404, 0.1388, -0.9607, 0.2404, 0.1388, -0.9607, 0.3441, -0.5998, -0.7224, 0.3441, -0.5998, -0.7224, 0.3441, -0.5998, -0.7224, 0.3441, -0.5998, -0.7224, -0.2316, -0.1373, -0.9631, -0.2316, -0.1373, -0.9631, -0.2316, -0.1373, -0.9631, 0.003033, -0.2795, -0.9601, 0.003033, -0.2795, -0.9601, 0.003033, -0.2795, -0.9601, 0.003033, -0.2795, -0.9601, 0.008167, -0.7373, -0.6755, 0.008167, -0.7373, -0.6755, 0.008167, -0.7373, -0.6755, 0.008167, -0.7373, -0.6755, 0.01313, -0.9712, -0.2379, 0.01313, -0.9712, -0.2379, 0.01313, -0.9712, -0.2379, 0.01313, -0.9712, -0.2379, 0.01501, -0.971, 0.2385, 0.01501, -0.971, 0.2385, 0.01501, -0.971, 0.2385, 0.01501, -0.971, 0.2385, 0.01216, -0.736, 0.6769, 0.01216, -0.736, 0.6769, 0.01216, -0.736, 0.6769, 0.01216, -0.736, 0.6769, 0.002918, -0.264, 0.9645, 0.002918, -0.264, 0.9645, 0.002918, -0.264, 0.9645, 0.002918, -0.264, 0.9645, -0.2287, -0.132, 0.9645, -0.2287, -0.132, 0.9645, -0.2287, -0.132, 0.9645, -0.2288, -0.1331, 0.9643, -0.2295, -0.1323, 0.9643, -0.2204, -0.1284, 0.9669, -0.1858, 0.08578, 0.9788, -0.2287, -0.1321, 0.9645, -0.2287, -0.1321, 0.9645, -0.2287, -0.1321, 0.9645, -0.2323, 0.1365, 0.963, -0.2323, 0.1365, 0.963, -0.2323, 0.1365, 0.963, -0.2323, 0.1365, 0.963, -0.6346, 0.3777, 0.6743, -0.6346, 0.3777, 0.6743, -0.6346, 0.3777, 0.6743, -0.6346, 0.3777, 0.6743, -0.8331, 0.4985, 0.2397, -0.8331, 0.4985, 0.2397, -0.8331, 0.4985, 0.2397, -0.8331, 0.4985, 0.2397, -0.8338, 0.4981, -0.238, -0.8338, 0.4981, -0.238, -0.8338, 0.4981, -0.238, -0.8338, 0.4981, -0.238, -0.6355, 0.3766, -0.674, -0.6355, 0.3766, -0.674, -0.6355, 0.3766, -0.674, -0.6355, 0.3766, -0.674, -0.2348, 0.1384, -0.9621, -0.2348, 0.1384, -0.9621, -0.2348, 0.1384, -0.9621, -0.2348, 0.1384, -0.9621, -0.2347, -0.1319, -0.9631, -0.2347, -0.1319, -0.9631, -0.2347, -0.1319, -0.9631, -0.2246, -0.1289, -0.9659, -0.003798, -0.1965, -0.9805, -0.2377, -0.1366, -0.9617, -0.2372, -0.1377, -0.9617, -0.2298, -0.1309, 0.9644, -0.2295, -0.1323, 0.9643, -0.2274, -0.1306, 0.965, -0.2298, -0.1309, 0.9644, -0.004916, -0.2552, 0.9669, -0.004916, -0.2552, 0.9669, -0.004916, -0.2552, 0.9669, -0.004916, -0.2552, 0.9669, 0.004444, -0.7374, 0.6755, 0.004444, -0.7374, 0.6755, 0.004444, -0.7374, 0.6755, 0.004444, -0.7374, 0.6755, 0.01235, -0.9714, 0.2369, 0.01235, -0.9714, 0.2369, 0.01235, -0.9714, 0.2369, 0.01235, -0.9714, 0.2369, 0.01318, -0.9711, -0.2383, 0.01318, -0.9711, -0.2383, 0.01318, -0.9711, -0.2383, 0.01318, -0.9711, -0.2383, 0.008176, -0.7365, -0.6764, 0.008176, -0.7365, -0.6764, 0.008176, -0.7365, -0.6764, 0.008176, -0.7365, -0.6764, -0.001949, -0.276, -0.9611, -0.001949, -0.276, -0.9611, -0.001949, -0.276, -0.9611, -0.001949, -0.276, -0.9611, -0.2416, -0.1375, -0.9606, -0.2393, -0.1376, -0.9611, -0.2377, -0.1366, -0.9617, -0.2416, -0.1375, -0.9606, -0.2372, -0.1377, -0.9617, -0.2377, -0.1366, -0.9617, -0.2393, -0.1376, -0.9611, -0.2382, -0.1386, -0.9613, -0.24, -0.1405, -0.9606, -0.2372, -0.1377, -0.9617, -0.2382, -0.1386, -0.9613, -0.24, -0.1405, -0.9606, -0.2339, 0.132, -0.9633, -0.2339, 0.132, -0.9633, -0.2339, 0.132, -0.9633, -0.2339, 0.132, -0.9633, -0.6342, 0.3759, -0.6757, -0.6342, 0.3759, -0.6757, -0.6342, 0.3759, -0.6757, -0.6342, 0.3759, -0.6757, -0.8337, 0.4981, -0.2383, -0.8337, 0.4981, -0.2383, -0.8337, 0.4981, -0.2383, -0.8337, 0.4981, -0.2383, -0.8332, 0.4985, 0.2394, -0.8332, 0.4985, 0.2394, -0.8332, 0.4985, 0.2394, -0.8332, 0.4985, 0.2394, -0.6336, 0.3771, 0.6755, -0.6336, 0.3771, 0.6755, -0.6336, 0.3771, 0.6755, -0.6336, 0.3771, 0.6755, -0.2268, 0.1302, 0.9652, -0.2268, 0.1302, 0.9652, -0.2268, 0.1302, 0.9652, -0.2268, 0.1302, 0.9652, -0.2282, -0.1335, 0.9644, -0.2262, -0.1316, 0.9652, -0.2288, -0.1331, 0.9643, -0.2282, -0.1335, 0.9644, -0.2262, -0.1316, 0.9652, -0.2274, -0.1306, 0.965, -0.2295, -0.1323, 0.9643, -0.2288, -0.1331, 0.9643, 0.2236, 0.1351, -0.9653, 0.2236, 0.1351, -0.9653, 0.2236, 0.1351, -0.9653, -0.004194, 0.2724, -0.9622, -0.004194, 0.2724, -0.9622, -0.004194, 0.2724, -0.9622, -0.004194, 0.2724, -0.9622, -0.008393, 0.7386, -0.674, -0.008393, 0.7386, -0.674, -0.008393, 0.7386, -0.674, -0.008393, 0.7386, -0.674, -0.01451, 0.9712, -0.238, -0.01451, 0.9712, -0.238, -0.01451, 0.9712, -0.238, -0.01451, 0.9712, -0.238, -0.01517, 0.9707, 0.2397, -0.01517, 0.9707, 0.2397, -0.01517, 0.9707, 0.2397, -0.01517, 0.9707, 0.2397, -0.009891, 0.7384, 0.6742, -0.009891, 0.7384, 0.6742, -0.009891, 0.7384, 0.6742, -0.009891, 0.7384, 0.6742, -0.001262, 0.2737, 0.9618, -0.001262, 0.2737, 0.9618, -0.001262, 0.2737, 0.9618, -0.001262, 0.2737, 0.9618, 0.231, 0.1332, 0.9638, 0.231, 0.1332, 0.9638, 0.231, 0.1332, 0.9638, -0.07915, 0.1704, 0.9822, 0.1977, 0.1463, 0.9693, 0.2236, 0.1508, 0.9629, 0.2236, 0.1497, 0.9631, 0.2317, 0.1336, 0.9636, 0.2317, 0.1336, 0.9636, 0.2317, 0.1336, 0.9636, 0.2308, -0.1365, 0.9634, 0.2308, -0.1365, 0.9634, 0.2308, -0.1365, 0.9634, 0.2308, -0.1365, 0.9634, 0.6316, -0.3788, 0.6765, 0.6316, -0.3788, 0.6765, 0.6316, -0.3788, 0.6765, 0.6316, -0.3788, 0.6765, 0.8335, -0.4984, 0.2386, 0.8335, -0.4984, 0.2386, 0.8335, -0.4984, 0.2386, 0.8335, -0.4984, 0.2386, 0.8345, -0.497, -0.2379, 0.8345, -0.497, -0.2379, 0.8345, -0.497, -0.2379, 0.8345, -0.497, -0.2379, 0.6343, -0.3758, -0.6756, 0.6343, -0.3758, -0.6756, 0.6343, -0.3758, -0.6756, 0.6343, -0.3758, -0.6756, 0.2402, -0.1441, -0.96, 0.2402, -0.1441, -0.96, 0.2402, -0.1441, -0.96, 0.2402, -0.1441, -0.96, 0.2298, 0.1265, -0.965, 0.2298, 0.1265, -0.965, 0.2298, 0.1265, -0.965, 0.1315, -0.1174, -0.9843, 0.1948, 0.1381, -0.9711, 0.2266, 0.1486, -0.9626, 0.2267, 0.1499, -0.9624, 0.242, 0.1373, -0.9605, 0.2367, 0.1419, -0.9612, 0.2266, 0.1486, -0.9626, 0.242, 0.1373, -0.9605, 0.2267, 0.1499, -0.9624, 0.2266, 0.1486, -0.9626, 0.2367, 0.1419, -0.9612, 0.2363, 0.1437, -0.961, 0.2413, 0.1418, -0.96, 0.2267, 0.1499, -0.9624, 0.2363, 0.1437, -0.961, 0.2413, 0.1418, -0.96, 0.243, -0.14, -0.9599, 0.243, -0.14, -0.9599, 0.243, -0.14, -0.9599, 0.243, -0.14, -0.9599, 0.6336, -0.3754, -0.6764, 0.6336, -0.3754, -0.6764, 0.6336, -0.3754, -0.6764, 0.6336, -0.3754, -0.6764, 0.8344, -0.4969, -0.2383, 0.8344, -0.4969, -0.2383, 0.8344, -0.4969, -0.2383, 0.8344, -0.4969, -0.2383, 0.8351, -0.4964, 0.237, 0.8351, -0.4964, 0.237, 0.8351, -0.4964, 0.237, 0.8351, -0.4964, 0.237, 0.6361, -0.3727, 0.6756, 0.6361, -0.3727, 0.6756, 0.6361, -0.3727, 0.6756, 0.6361, -0.3727, 0.6756, 0.2279, -0.1278, 0.9653, 0.2279, -0.1278, 0.9653, 0.2279, -0.1278, 0.9653, 0.2279, -0.1278, 0.9653, 0.2316, 0.1359, 0.9633, 0.2264, 0.1385, 0.9642, 0.2236, 0.1508, 0.9629, 0.2316, 0.1359, 0.9633, 0.2236, 0.1497, 0.9631, 0.2236, 0.1508, 0.9629, 0.2264, 0.1385, 0.9642, 0.2267, 0.1367, 0.9643, 0.2321, 0.1317, 0.9637, 0.2236, 0.1497, 0.9631, 0.2267, 0.1367, 0.9643, 0.2321, 0.1317, 0.9637, 0.0003725, 0.2671, 0.9637, 0.0003725, 0.2671, 0.9637, 0.0003725, 0.2671, 0.9637, 0.0003725, 0.2671, 0.9637, -0.009888, 0.7374, 0.6754, -0.009888, 0.7374, 0.6754, -0.009888, 0.7374, 0.6754, -0.009888, 0.7374, 0.6754, -0.01521, 0.9708, 0.2394, -0.01521, 0.9708, 0.2394, -0.01521, 0.9708, 0.2394, -0.01521, 0.9708, 0.2394, -0.01457, 0.9711, -0.2383, -0.01457, 0.9711, -0.2383, -0.01457, 0.9711, -0.2383, -0.01457, 0.9711, -0.2383, -0.008373, 0.7372, -0.6757, -0.008373, 0.7372, -0.6757, -0.008373, 0.7372, -0.6757, -0.008373, 0.7372, -0.6757, 0.00116, 0.2722, -0.9622, 0.00116, 0.2722, -0.9622, 0.00116, 0.2722, -0.9622, 0.00116, 0.2722, -0.9622, 0.5246, -0.8509, 0.0271, 0.5063, -0.8615, 0.03677, 0.5052, -0.8622, 0.03616, 0.5231, -0.8518, 0.02844, -0.4875, 0.8725, 0.03381, -0.4755, 0.8793, 0.0266, -0.477, 0.8785, 0.02797, -0.4872, 0.8727, 0.03272, -0.5253, 0.8504, 0.02818, -0.5145, 0.8566, 0.039, -0.5147, 0.8565, 0.03837, -0.524, 0.8512, 0.02978, 0.4976, -0.8669, 0.03018, 0.4768, -0.8787, 0.02518, 0.4785, -0.8777, 0.02627, 0.4989, -0.8662, 0.02906, 0.535, -0.8449, 5.265e-05, 0.5246, -0.8509, 0.0271, 0.5231, -0.8518, 0.02844, 0.535, -0.8449, 1.8e-05, -0.4755, 0.8793, 0.0266, -0.465, 0.8853, 1.858e-05, -0.465, 0.8853, -1.591e-05, -0.477, 0.8785, 0.02797, -0.5342, 0.8453, -2.651e-05, -0.5253, 0.8504, 0.02818, -0.524, 0.8512, 0.02978, -0.5342, 0.8453, -6.192e-05, 0.4768, -0.8787, 0.02518, 0.4646, -0.8855, -8.801e-06, 0.4646, -0.8855, -4.477e-05, 0.4785, -0.8777, 0.02627, 0.5245, -0.851, -0.02692, 0.535, -0.8449, 5.265e-05, 0.535, -0.8449, 1.8e-05, 0.523, -0.8519, -0.02836, -0.465, 0.8853, 1.858e-05, -0.4754, 0.8793, -0.02648, -0.4771, 0.8784, -0.02794, -0.465, 0.8853, -1.591e-05, -0.5258, 0.8501, -0.02854, -0.5342, 0.8453, -2.651e-05, -0.5342, 0.8453, -6.192e-05, -0.5245, 0.8509, -0.03024, 0.4646, -0.8855, -8.801e-06, 0.4767, -0.8787, -0.02497, 0.4786, -0.8777, -0.02617, 0.4646, -0.8855, -4.477e-05, 0.5089, -0.8601, -0.03578, 0.5245, -0.851, -0.02692, 0.523, -0.8519, -0.02836, 0.5084, -0.8604, -0.03504, -0.4754, 0.8793, -0.02648, -0.496, 0.8676, -0.03615, -0.4975, 0.8667, -0.03565, -0.4771, 0.8784, -0.02794, -0.5063, 0.8613, -0.04278, -0.5258, 0.8501, -0.02854, -0.5245, 0.8509, -0.03024, -0.5046, 0.8623, -0.04271, 0.4767, -0.8787, -0.02497, 0.4944, -0.8688, -0.0281, 0.4948, -0.8686, -0.02678, 0.4786, -0.8777, -0.02617, -0.4836, 0.8751, 0.01885, -0.4875, 0.8725, 0.03381, -0.4872, 0.8727, 0.03272, -0.4836, 0.8751, 0.01885, 0.5063, -0.8615, 0.03677, 0.491, -0.8707, 0.02857, 0.491, -0.8707, 0.02857, 0.5052, -0.8622, 0.03616, -0.8778, -0.469, 0.09751, -0.8644, -0.5015, 0.03541, -0.8625, -0.5054, 0.02772, -0.8778, -0.469, 0.09751, 0.8409, 0.5253, 0.1304, 0.8168, 0.5336, 0.2193, 0.8168, 0.5336, 0.2193, 0.8433, 0.524, 0.1197, 0.8686, 0.4529, 0.2012, 0.8723, 0.4766, 0.1092, 0.8722, 0.4793, 0.09734, 0.8686, 0.4529, 0.2012, -0.8598, -0.507, 0.06119, -0.8426, -0.522, 0.1324, -0.8426, -0.522, 0.1324, -0.8616, -0.5049, 0.05192, -0.8472, -0.5307, 0.02524, -0.8612, -0.5079, 0.01982, -0.8596, -0.5105, 0.0216, -0.8476, -0.5302, 0.02361, 0.8532, 0.5146, -0.08508, 0.874, 0.4858, 0.00481, 0.8746, 0.4849, 0.005129, 0.8549, 0.513, -0.0772, -0.852, -0.5235, -0.001964, -0.8472, -0.5307, 0.02524, -0.8476, -0.5302, 0.02361, -0.852, -0.5235, -0.001991, 0.874, 0.4858, 0.00481, 0.8794, 0.4762, -0.001941, 0.8794, 0.4762, -0.001967, 0.8746, 0.4849, 0.005129, -0.8463, -0.5318, -0.03065, -0.852, -0.5235, -0.001964, -0.852, -0.5235, -0.001991, -0.8469, -0.5309, -0.02905, 0.8794, 0.4762, -0.001941, 0.8693, 0.4942, 0.0009161, 0.8702, 0.4927, -0.00039, 0.8794, 0.4762, -0.001967, -0.8644, -0.5015, 0.03541, -0.8463, -0.5318, -0.03065, -0.8469, -0.5309, -0.02905, -0.8625, -0.5054, 0.02772, 0.8693, 0.4942, 0.0009161, 0.8409, 0.5253, 0.1304, 0.8433, 0.524, 0.1197, 0.8702, 0.4927, -0.00039, 0.8491, 0.5282, -0.002088, 0.8584, 0.5129, 0.007548, 0.8576, 0.5142, 0.007742, 0.8491, 0.5282, -0.00212, -0.8839, -0.4667, 0.03082, -0.8827, -0.47, -0.001622, -0.8827, -0.47, -0.001652, -0.8839, -0.4668, 0.02892, 0.8581, 0.5133, -0.01485, 0.8491, 0.5282, -0.002088, 0.8491, 0.5282, -0.00212, 0.8574, 0.5144, -0.01479, -0.8827, -0.47, -0.001622, -0.8779, -0.4782, -0.02358, -0.8782, -0.4777, -0.02273, -0.8827, -0.47, -0.001652, 0.8723, 0.4766, 0.1092, 0.8581, 0.5133, -0.01485, 0.8574, 0.5144, -0.01479, 0.8722, 0.4793, 0.09734, -0.8779, -0.4782, -0.02358, -0.8598, -0.507, 0.06119, -0.8616, -0.5049, 0.05192, -0.8782, -0.4777, -0.02273, 0.8737, 0.4797, -0.08021, 0.8746, 0.4611, -0.1502, 0.8746, 0.4611, -0.1502, 0.8734, 0.4815, -0.07306, -0.859, -0.5119, -0.00241, -0.8708, -0.4911, 0.02042, -0.872, -0.489, 0.02272, -0.859, -0.5119, -0.00241, 0.5113, -0.8592, 0.01776, 0.4976, -0.8669, 0.03018, 0.4989, -0.8662, 0.02906, 0.5113, -0.8592, 0.01776, -0.5145, 0.8566, 0.039, -0.5159, 0.8561, 0.03099, -0.5159, 0.8561, 0.03099, -0.5147, 0.8565, 0.03837, -0.4859, 0.873, -0.04192, -0.5063, 0.8613, -0.04278, -0.5046, 0.8623, -0.04271, -0.4859, 0.873, -0.04192, 0.4944, -0.8688, -0.0281, 0.4993, -0.8663, -0.01194, 0.4993, -0.8663, -0.01194, 0.4948, -0.8686, -0.02678, -0.496, 0.8676, -0.03615, -0.5174, 0.8552, -0.02908, -0.5174, 0.8552, -0.02908, -0.4975, 0.8667, -0.03565, 0.5019, -0.8646, -0.02509, 0.5089, -0.8601, -0.03578, 0.5084, -0.8604, -0.03504, 0.5019, -0.8646, -0.02509, -0.8612, -0.5079, 0.01982, -0.8743, -0.4854, 0.0045, -0.8743, -0.4854, 0.0045, -0.8596, -0.5105, 0.0216, 0.8362, 0.5267, -0.1527, 0.8532, 0.5146, -0.08508, 0.8549, 0.513, -0.0772, 0.8362, 0.5267, -0.1527, 0.8584, 0.5129, 0.007548, 0.8737, 0.4797, -0.08021, 0.8734, 0.4815, -0.07306, 0.8576, 0.5142, 0.007742, -0.8708, -0.4911, 0.02042, -0.8839, -0.4667, 0.03082, -0.8839, -0.4668, 0.02892, -0.872, -0.489, 0.02272, -0.5528, 0.7975, 0.2416, -0.5528, 0.7975, 0.2416, -0.5528, 0.7975, 0.2416, -0.5528, 0.7975, 0.2416, 0.4338, -0.8674, 0.2437, 0.4338, -0.8674, 0.2437, 0.4338, -0.8674, 0.2437, 0.4338, -0.8674, 0.2437, -0.5206, 0.8436, -0.1317, -0.5206, 0.8436, -0.1317, -0.5206, 0.8436, -0.1317, -0.5206, 0.8436, -0.1317, 0.4446, -0.8853, -0.1361, 0.4446, -0.8853, -0.1361, 0.4446, -0.8853, -0.1361, 0.4446, -0.8853, -0.1361, -0.9865, -0.162, -0.02323, -0.9709, -0.2032, -0.1264, -0.9709, -0.2032, -0.1264, -0.9886, -0.1505, 0.004832, 0.9745, 0.2079, 0.08436, 0.9844, 0.1761, 0.006978, 0.9864, 0.1619, -0.02643, 0.9745, 0.2079, 0.08436, 0.9844, 0.1761, 0.006978, 0.9582, 0.286, -0.006575, 0.9619, 0.2726, -0.01896, 0.9864, 0.1619, -0.02643, -0.966, -0.2578, -0.02095, -0.9865, -0.162, -0.02323, -0.9886, -0.1505, 0.004832, -0.9698, -0.244, -0.007216, 0.9582, 0.286, -0.006575, 0.9771, 0.2048, 0.0575, 0.9735, 0.2224, 0.05294, 0.9619, 0.2726, -0.01896, -0.9821, -0.1708, -0.07922, -0.966, -0.2578, -0.02095, -0.9698, -0.244, -0.007216, -0.979, -0.1889, -0.07665, 0.9771, 0.2048, 0.0575, 0.9913, 0.1299, -0.01892, 0.9913, 0.1299, -0.01897, 0.9735, 0.2224, 0.05294, -0.996, -0.08755, 0.01805, -0.9821, -0.1708, -0.07922, -0.979, -0.1889, -0.07665, -0.996, -0.08754, 0.01794, 0.9913, 0.1299, -0.01892, 0.9745, 0.2172, -0.05617, 0.9718, 0.2317, -0.04369, 0.9913, 0.1299, -0.01897, -0.9801, -0.1825, 0.07751, -0.996, -0.08755, 0.01805, -0.996, -0.08754, 0.01794, -0.9779, -0.198, 0.06771, -0.965, -0.262, -0.01343, -0.9801, -0.1825, 0.07751, -0.9779, -0.198, 0.06771, -0.9675, -0.2518, -0.02269, 0.9745, 0.2172, -0.05617, 0.956, 0.2901, 0.04465, 0.9583, 0.2809, 0.0527, 0.9718, 0.2317, -0.04369, -0.9856, -0.1618, 0.04873, -0.965, -0.262, -0.01343, -0.9675, -0.2518, -0.02269, -0.9871, -0.1591, 0.02003, 0.956, 0.2901, 0.04465, 0.9845, 0.1725, -0.03328, 0.9853, 0.171, -0.0008721, 0.9583, 0.2809, 0.0527, 0.9845, 0.1725, -0.03328, 0.9793, 0.175, -0.102, 0.9793, 0.175, -0.102, 0.9853, 0.171, -0.0008721, -0.975, -0.1698, 0.1435, -0.9856, -0.1618, 0.04873, -0.9871, -0.1591, 0.02003, -0.975, -0.1698, 0.1435, -0.6384, -0.7683, 0.04602, -0.6381, -0.757, 0.1402, -0.6381, -0.757, 0.1402, -0.6374, -0.7704, 0.01793, 0.6447, 0.758, -0.09848, 0.6464, 0.7624, -0.03009, 0.6461, 0.7632, 0.001891, 0.6447, 0.758, -0.09848, 0.6464, 0.7624, -0.03009, 0.7272, 0.6832, 0.06636, 0.7211, 0.689, 0.07262, 0.6461, 0.7632, 0.001891, -0.7083, -0.7051, -0.03313, -0.6384, -0.7683, 0.04602, -0.6374, -0.7704, 0.01793, -0.7017, -0.7114, -0.04038, -0.6532, -0.7531, 0.07863, -0.7083, -0.7051, -0.03313, -0.7017, -0.7114, -0.04038, -0.6649, -0.7441, 0.06484, 0.7272, 0.6832, 0.06636, 0.6804, 0.7306, -0.05746, 0.6909, 0.7218, -0.04043, 0.7211, 0.689, 0.07262, -0.598, -0.8015, 0.001043, -0.6532, -0.7531, 0.07863, -0.6649, -0.7441, 0.06484, -0.598, -0.8015, 0.0009068, 0.6804, 0.7306, -0.05746, 0.6323, 0.7747, -0.0009714, 0.6323, 0.7747, -0.0008453, 0.6909, 0.7218, -0.04043, -0.6539, -0.7527, -0.07741, -0.598, -0.8015, 0.001043, -0.598, -0.8015, 0.0009068, -0.6658, -0.7434, -0.06351, 0.6323, 0.7747, -0.0009714, 0.681, 0.7301, 0.05635, 0.6918, 0.721, 0.0392, 0.6323, 0.7747, -0.0008453, -0.7138, -0.6995, 0.03399, -0.6539, -0.7527, -0.07741, -0.6658, -0.7434, -0.06351, -0.7084, -0.7045, 0.0414, 0.681, 0.7301, 0.05635, 0.7207, 0.6895, -0.07199, 0.7122, 0.6975, -0.0793, 0.6918, 0.721, 0.0392, -0.6201, -0.7837, -0.03638, -0.7138, -0.6995, 0.03399, -0.7084, -0.7045, 0.0414, -0.6258, -0.7799, -0.006516, 0.7207, 0.6895, -0.07199, 0.6428, 0.766, 0.009167, 0.634, 0.7729, -0.02467, 0.7122, 0.6975, -0.0793, 0.6428, 0.766, 0.009167, 0.6595, 0.7469, 0.08453, 0.6595, 0.7469, 0.08453, 0.634, 0.7729, -0.02467, -0.6022, -0.79, -0.1148, -0.6201, -0.7837, -0.03638, -0.6258, -0.7799, -0.006516, -0.6022, -0.79, -0.1148, -0.4417, 0.881, 0.1693, -0.4417, 0.881, 0.1693, -0.4417, 0.881, 0.1693, -0.4417, 0.881, 0.1693, 0.5339, -0.7821, 0.3214, 0.5339, -0.7821, 0.3214, 0.5339, -0.7821, 0.3214, 0.5339, -0.7821, 0.3214, 0.5517, -0.8157, -0.1738, 0.5517, -0.8157, -0.1738, 0.5517, -0.8157, -0.1738, 0.5517, -0.8157, -0.1738, -0.4776, 0.8721, -0.1065, -0.4776, 0.8721, -0.1065, -0.4776, 0.8721, -0.1065, -0.4776, 0.8721, -0.1065, -0.9972, -0.07431, 0.0003615, -0.9591, -0.2155, -0.1835, -0.9591, -0.2155, -0.1835, -0.9982, -0.05281, 0.02788, 0.9535, 0.2112, 0.2153, 0.9975, 0.06991, 0.01091, 0.9983, 0.05872, -0.005033, 0.9535, 0.2112, 0.2153, 0.6001, 0.798, 0.0551, 0.655, 0.7197, 0.2302, 0.655, 0.7197, 0.2302, 0.5944, 0.8031, 0.04024, -0.6637, -0.7233, -0.1907, -0.6076, -0.7933, -0.03908, -0.5971, -0.802, -0.01519, -0.6637, -0.7233, -0.1907, -0.6076, -0.7933, -0.03908, -0.6693, -0.7373, 0.09104, -0.6576, -0.7474, 0.09482, -0.5971, -0.802, -0.01519, 0.6563, 0.7526, -0.05304, 0.6001, 0.798, 0.0551, 0.5944, 0.8031, 0.04024, 0.6453, 0.7618, -0.05697, 0.638, 0.767, 0.06746, 0.6563, 0.7526, -0.05304, 0.6453, 0.7618, -0.05697, 0.6467, 0.761, 0.0519, -0.6693, -0.7373, 0.09104, -0.6651, -0.7453, -0.0457, -0.6724, -0.7397, -0.02692, -0.6576, -0.7474, 0.09482, 0.5958, 0.8031, -0.001212, 0.638, 0.767, 0.06746, 0.6467, 0.761, 0.0519, 0.5958, 0.8031, -0.001215, -0.6651, -0.7453, -0.0457, -0.6303, -0.7763, 0.001157, -0.6303, -0.7763, 0.001627, -0.6724, -0.7397, -0.02692, 0.6365, 0.768, -0.07089, 0.5958, 0.8031, -0.001212, 0.5958, 0.8031, -0.001215, 0.6456, 0.7617, -0.05474, -0.6303, -0.7763, 0.001157, -0.6636, -0.7464, 0.04896, -0.6714, -0.7405, 0.02951, -0.6303, -0.7763, 0.001627, 0.6532, 0.7553, 0.05392, 0.6365, 0.768, -0.07089, 0.6456, 0.7617, -0.05474, 0.6426, 0.764, 0.05811, -0.6636, -0.7464, 0.04896, -0.6661, -0.7402, -0.09176, -0.655, -0.7496, -0.09562, -0.6714, -0.7405, 0.02951, 0.5978, 0.8006, -0.04147, 0.6532, 0.7553, 0.05392, 0.6426, 0.764, 0.05811, 0.5911, 0.8062, -0.026, -0.6661, -0.7402, -0.09176, -0.6058, -0.7953, 0.02396, -0.5939, -0.8045, -0.0001365, -0.655, -0.7496, -0.09562, -0.6058, -0.7953, 0.02396, -0.6671, -0.7255, 0.1693, -0.6671, -0.7255, 0.1693, -0.5939, -0.8045, -0.0001365, 0.6585, 0.7223, -0.2114, 0.5978, 0.8006, -0.04147, 0.5911, 0.8062, -0.026, 0.6585, 0.7223, -0.2114, 0.9927, 0.1154, -0.03467, 0.9579, 0.208, -0.1981, 0.9579, 0.208, -0.1981, 0.9942, 0.1063, -0.01891, -0.9629, -0.2119, 0.1673, -0.992, -0.124, 0.02185, -0.9941, -0.1086, -0.003154, -0.9629, -0.2119, 0.1673, -0.992, -0.124, 0.02185, -0.9731, -0.2107, -0.0934, -0.9758, -0.1954, -0.09769, -0.9941, -0.1086, -0.003154, 0.9799, 0.1917, 0.05566, 0.9927, 0.1154, -0.03467, 0.9942, 0.1063, -0.01891, 0.9823, 0.1772, 0.06021, -0.9731, -0.2107, -0.0934, -0.9776, -0.2055, 0.04568, -0.9762, -0.2152, 0.02667, -0.9758, -0.1954, -0.09769, 0.9829, 0.1713, -0.06731, 0.9799, 0.1917, 0.05566, 0.9823, 0.1772, 0.06021, 0.9819, 0.1824, -0.0516, -0.9776, -0.2055, 0.04568, -0.9871, -0.1598, -0.001006, -0.9871, -0.1598, -0.0008845, -0.9762, -0.2152, 0.02667, 0.9932, 0.1167, 0.001065, 0.9829, 0.1713, -0.06731, 0.9819, 0.1824, -0.0516, 0.9932, 0.1167, 0.0009211, -0.9871, -0.1598, -0.001006, -0.973, -0.2233, -0.05778, -0.9707, -0.2368, -0.04086, -0.9871, -0.1598, -0.0008845, 0.9789, 0.1887, 0.07892, 0.9932, 0.1167, 0.001065, 0.9932, 0.1167, 0.0009211, 0.977, 0.2032, 0.06518, -0.973, -0.2233, -0.05778, -0.972, -0.2182, 0.08716, -0.9758, -0.1964, 0.09596, -0.9707, -0.2368, -0.04086, 0.9784, 0.2006, -0.05051, 0.9789, 0.1887, 0.07892, 0.977, 0.2032, 0.06518, 0.982, 0.1788, -0.0601, 0.9975, 0.06991, 0.01091, 0.9784, 0.2006, -0.05051, 0.982, 0.1788, -0.0601, 0.9983, 0.05872, -0.005033, -0.972, -0.2182, 0.08716, -0.9972, -0.07431, 0.0003615, -0.9982, -0.05281, 0.02788, -0.9758, -0.1964, 0.09596])] * 3)])

# ---- objects
ob_basketball = bpy.data.objects.new('BasketBall', me_untitled)

# ---- transforms, parenting, visibility, modifiers, constraints
ob_basketball.location = (0.0, 0.0, 0.0)
ob_basketball.color = (0.8, 0.8, 0.8, 1.0)
ob_basketball.lineart.crease_threshold = 0.0

# ---- collection membership
col_collection_1.objects.link(ob_basketball)

# ---- scene / render settings (as saved in the file)
scene.frame_start = 1; scene.frame_end = 250; scene.frame_set(1)
scene.render.engine = 'BLENDER_EEVEE_NEXT'
scene.render.resolution_percentage = 50
scene.render.fps = 30
scene.render.dither_intensity = 0.0
scene.cycles.use_denoising = False
scene.cycles.samples = 128
scene.cycles.sampling_pattern = 'TABULATED_SOBOL'
scene.cycles.light_sampling_threshold = 0.0
scene.cycles.use_adaptive_sampling = False
scene.cycles.use_light_tree = False
scene.cycles.blur_glossy = 0.0
scene.cycles.sample_clamp_indirect = 0.0
scene.view_settings.view_transform = 'Standard'
bpy.context.view_layer.update()

# ---- added for rendering (the .blend has no active camera and no usable light): camera, sun
cam_auto = bpy.data.cameras.new('AutoCamera')
cam_auto.lens = 50.0
cam_auto.sensor_width = 36.0
cam_auto.clip_end = 1000.0
ob_auto_camera = bpy.data.objects.new('AutoCamera', cam_auto)
scene.collection.objects.link(ob_auto_camera)
ob_auto_camera.location = (10.628, -12.7536, 11.7976)
ob_auto_camera.rotation_euler = (1.09748, -7.21219e-08, 0.694738)
scene.camera = ob_auto_camera
light_auto_sun = bpy.data.lights.new('AutoSun', 'SUN')
light_auto_sun.energy = 3.0
light_auto_sun.angle = 0.0523599
ob_auto_sun = bpy.data.objects.new('AutoSun', light_auto_sun)
scene.collection.objects.link(ob_auto_sun)
ob_auto_sun.rotation_euler = (0.872665, 0.174533, 0.523599)
bpy.context.view_layer.update()
